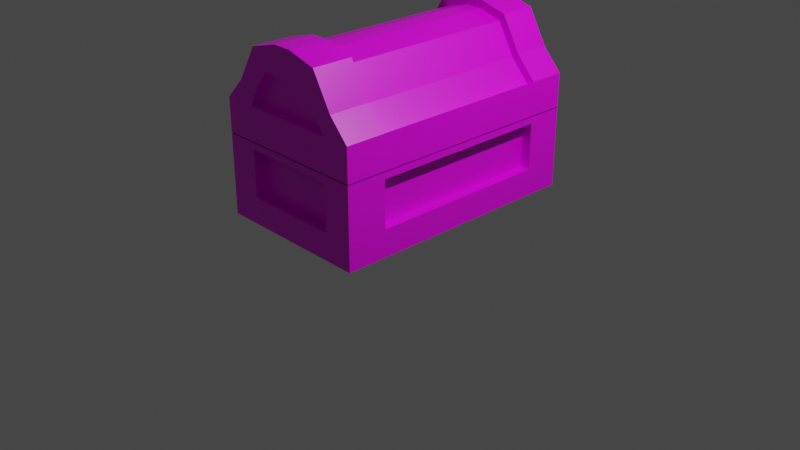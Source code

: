 # Source: Cofre.blend  (saved by Blender 3.0.42; exported with 4.5.12 LTS)
import bpy
from mathutils import Matrix  # noqa: F401  (used for matrix-valued properties, if any)

bpy.ops.wm.read_factory_settings(use_empty=True)
scene = bpy.context.scene
scene.name = 'Scene'

# ---- collections
col_collection = bpy.data.collections.new('Collection'); scene.collection.children.link(col_collection)

# ---- images (referenced by path relative to the original .blend; pixels are not part of the script)
import os
ASSET_DIR = os.environ.get("B2B_ASSET_DIR", "")  # directory of the original .blend (textures are referenced by path, not embedded)
HERE = os.path.dirname(os.path.abspath(__file__))  # packed textures are extracted next to this script under _unpacked/

def load_image(name, relpath, width, height, colorspace="sRGB"):
    """Load a texture the original file referenced (path relative to the .blend, or extracted next to this script)."""
    p = next((c for c in (os.path.join(HERE, relpath), os.path.join(ASSET_DIR, relpath)) if relpath and os.path.exists(c)), "")
    if p:
        img = bpy.data.images.load(p, check_existing=True)
        img.name = name
    else:  # same state as the original file: an image datablock whose file is absent (Cycles renders it pink)
        img = bpy.data.images.new(name, width, height)
        img.source = "FILE"
        img.filepath = "//" + (relpath or name)
    img.colorspace_settings.name = colorspace
    return img
img_88hjblzm_png = load_image('88hjBLZm.png', '88hjBLZm.png', 1024, 1024, 'sRGB')

# ---- materials (node trees are filled in below, after node groups)
mat_material = bpy.data.materials.new('Material')
mat_material.alpha_threshold = 0.0
mat_material.use_transparent_shadow = False
mat_material.line_color = (0.0, 0.0, 0.0, 1.0)

# ---- material node trees
mat_material.use_nodes = True; mat_material.node_tree.nodes.clear()
_N = mat_material.node_tree.nodes; _L = mat_material.node_tree.links
n0 = _N.new('ShaderNodeOutputMaterial'); n0.name = 'Material Output'; n0.location = (300, 300)
n1 = _N.new('ShaderNodeBsdfPrincipled'); n1.name = 'Principled BSDF'; n1.location = (10, 300)
n1.distribution = 'GGX'
n1.subsurface_method = 'RANDOM_WALK_SKIN'
n1.inputs[2].default_value = 0.4
n1.inputs[3].default_value = 1.45
n1.inputs[27].default_value = (0.0, 0.0, 0.0, 1.0)
n1.inputs[28].default_value = 1.0
n2 = _N.new('ShaderNodeTexImage'); n2.name = 'Imagen'; n2.location = (-339, 217)
n2.image = img_88hjblzm_png
n2.interpolation = 'Closest'
_L.new(n1.outputs[0], n0.inputs[0])
_L.new(n2.outputs[0], n1.inputs[0])
n0.is_active_output = True

# ---- world
world_world = bpy.data.worlds.new('World'); scene.world = world_world
world_world.use_nodes = True; world_world.node_tree.nodes.clear()
_N = world_world.node_tree.nodes; _L = world_world.node_tree.links
n0 = _N.new('ShaderNodeOutputWorld'); n0.name = 'World Output'; n0.location = (300, 300)
n1 = _N.new('ShaderNodeBackground'); n1.name = 'Background'; n1.location = (10, 300)
n1.inputs[0].default_value = (0.05088, 0.05088, 0.05088, 1.0)
_L.new(n1.outputs[0], n0.inputs[0])
n0.is_active_output = True
world_world.color = (0.05088, 0.05088, 0.05088)
world_world.use_sun_shadow = False
world_world.sun_shadow_jitter_overblur = 0.0

# ---- cameras
cam_camera = bpy.data.cameras.new('Camera')
cam_camera.clip_end = 100.0
cam_camera.ortho_scale = 7.314

# ---- lights
light_light = bpy.data.lights.new('Light', 'POINT')
light_light.transmission_factor = 0.0
light_light.energy = 1000.0
light_light.shadow_soft_size = 0.1
light_light.shadow_maximum_resolution = 0.006
light_light.use_absolute_resolution = True

# ---- meshes
me_cube = bpy.data.meshes.new('Cube')
me_cube.from_pydata([(0.8341, 1.381, 1.0), (0.8341, 1.381, 0.2274), (0.8341, -1.381, 1.0), (0.8341, -1.381, 0.2274), (-0.8341, 1.381, 1.0), (-0.8341, 1.381, 0.2274), (-0.8341, -1.381, 1.0), (-0.8341, -1.381, 0.2274), (-0.8341, 0.9921, 0.2274), (0.8341, 0.9921, 1.0), (-0.8341, 0.9921, 1.0), (0.8341, 0.9921, 0.2274), (-0.8341, -0.9543, 0.2274), (0.8341, -0.9543, 1.0), (-0.8341, -0.9543, 1.0), (0.8341, -0.9543, 0.2274), (0.5247, 1.381, 0.2274), (0.5247, -1.381, 1.0), (0.5247, -1.381, 0.2274), (0.5247, 1.381, 1.0), (0.5247, 0.9921, 0.2274), (0.5247, 0.9921, 1.0), (0.5247, -0.9543, 0.2274), (0.5247, -0.9543, 1.0), (-0.4944, 1.381, 0.2274), (-0.4944, -1.381, 1.0), (-0.4944, 0.9921, 0.2274), (-0.4944, -0.9543, 0.2274), (-0.4944, -1.381, 0.2274), (-0.4944, 1.381, 1.0), (-0.4944, 0.9921, 1.0), (-0.4944, -0.9543, 1.0), (0.8341, 1.381, 1.0), (0.8341, -1.381, 1.0), (-0.8341, 1.381, 1.0), (-0.8341, -1.381, 1.0), (0.8341, 0.9921, 1.0), (-0.8341, 0.9921, 1.0), (0.8341, -0.9543, 1.0), (-0.8341, -0.9543, 1.0), (0.5247, -1.381, 1.0), (0.5247, 1.381, 1.0), (0.5247, 0.9921, 1.0), (0.5247, -0.9543, 1.0), (-0.4944, -1.381, 1.0), (-0.4944, 1.381, 1.0), (-0.4944, 0.9921, 1.0), (-0.4944, -0.9543, 1.0), (-0.4944, -1.381, 1.429), (-0.8341, -1.381, 1.429), (0.8341, -0.9543, 1.429), (0.8341, -1.381, 1.429), (-0.8341, 0.9921, 1.429), (-0.8341, 1.381, 1.429), (0.5247, 1.381, 1.429), (0.8341, 1.381, 1.429), (0.8341, 0.9921, 1.429), (-0.8341, -0.9543, 1.429), (0.5247, -1.381, 1.429), (-0.4944, 1.381, 1.429), (-0.3692, -1.381, 1.652), (-0.6241, -1.381, 1.652), (0.6279, -0.9543, 1.652), (0.6279, -1.381, 1.652), (-0.6241, 0.9921, 1.652), (-0.6241, 1.381, 1.652), (0.3957, 1.381, 1.652), (0.6279, 1.381, 1.652), (0.6279, 0.9921, 1.652), (-0.6241, -0.9543, 1.652), (0.3957, -1.381, 1.652), (-0.3692, 1.381, 1.652), (-0.2431, -1.381, 1.804), (-0.4128, -1.381, 2.01), (0.4204, -0.9543, 2.01), (0.4204, -1.381, 2.01), (-0.4128, 0.9921, 2.01), (-0.4128, 1.381, 2.01), (0.2658, 1.381, 1.84), (0.4204, 1.381, 2.01), (0.4204, 0.9921, 2.01), (-0.4128, -0.9543, 2.01), (0.2658, -1.381, 1.804), (-0.2431, 1.381, 1.84), (-0.05347, -1.381, 2.096), (-0.09477, -1.381, 2.096), (0.1081, -0.9543, 2.096), (0.1081, -1.381, 2.096), (-0.09477, 0.9921, 2.096), (-0.09477, 1.381, 2.096), (0.07044, 1.381, 2.096), (0.1081, 1.381, 2.096), (0.1081, 0.9921, 2.096), (-0.09477, -0.9543, 2.096), (-0.4944, -1.292, 1.429), (-0.3692, -1.292, 1.652), (0.07044, -1.381, 2.096), (-0.05347, 1.381, 2.096), (-0.7553, 0.9921, 1.388), (-0.7553, -0.9543, 1.388), (0.8341, 1.381, 0.51), (-0.8341, -1.381, 0.51), (0.8341, -1.381, 0.51), (-0.8341, 1.381, 0.51), (0.8341, 0.9921, 0.51), (-0.8341, 0.9921, 0.51), (-0.8341, -0.9543, 0.51), (0.8341, -0.9543, 0.51), (0.5247, 1.381, 0.51), (0.5247, -1.381, 0.51), (-0.4944, 1.381, 0.51), (-0.4944, -1.381, 0.51), (-0.7256, -0.9543, 1.0), (-0.7256, 0.9921, 1.0), (0.7256, 0.9921, 1.0), (0.7256, -0.9543, 1.0), (-0.4944, 1.272, 1.0), (0.5247, 1.272, 1.0), (0.5247, 0.9921, 0.3359), (0.5247, -0.9543, 0.3359), (0.5247, -1.272, 1.0), (-0.4944, -1.272, 1.0), (-0.4944, 0.9921, 0.3359), (-0.4944, -0.9543, 0.3359), (0.7256, 0.9921, 0.51), (-0.7256, 0.9921, 0.51), (-0.7256, -0.9543, 0.51), (0.7256, -0.9543, 0.51), (0.5247, 1.272, 0.51), (0.5247, -1.272, 0.51), (-0.4944, 1.272, 0.51), (-0.4944, -1.272, 0.51), (0.755, 0.9921, 1.389), (0.755, -0.9543, 1.389), (0.3957, -1.292, 1.652), (0.5247, -1.292, 1.429), (-0.4944, 1.292, 1.429), (0.5247, 1.292, 1.429), (-0.5465, 0.9921, 1.609), (-0.5465, -0.9543, 1.609), (0.3957, 1.292, 1.652), (-0.3692, 1.292, 1.652), (0.55, -0.9543, 1.61), (0.55, 0.9921, 1.61), (-0.2431, 1.292, 1.84), (0.3619, -0.9543, 1.934), (0.3619, 0.9921, 1.934), (-0.2431, -1.292, 1.804), (0.2658, -1.292, 1.804), (0.2658, 1.292, 1.84), (-0.3548, 0.9921, 1.934), (-0.3548, -0.9543, 1.934), (-0.0829, 0.9921, 2.008), (-0.0829, -0.9543, 2.008), (0.09599, -0.9543, 2.008), (0.09599, 0.9921, 2.008), (0.3957, -1.292, 1.652), (0.5247, -1.292, 1.429), (0.755, 0.9921, 1.389), (0.755, -0.9543, 1.389), (-0.3692, -1.292, 1.652), (-0.4944, -1.292, 1.429), (-0.7553, -0.9543, 1.388), (-0.7553, 0.9921, 1.388), (-0.4944, 1.292, 1.429), (-0.3692, 1.292, 1.652), (0.3957, 1.292, 1.652), (0.5247, 1.292, 1.429), (-0.5465, -0.9543, 1.609), (-0.5465, 0.9921, 1.609), (0.55, -0.9543, 1.61), (0.55, 0.9921, 1.61), (-0.2431, 1.292, 1.84), (0.3619, -0.9543, 1.934), (0.3619, 0.9921, 1.934), (-0.2431, -1.292, 1.804), (0.2658, -1.292, 1.804), (0.2658, 1.292, 1.84), (-0.3548, 0.9921, 1.934), (-0.3548, -0.9543, 1.934), (-0.0829, 0.9921, 2.008), (-0.0829, -0.9543, 2.008), (0.09599, -0.9543, 2.008), (0.09599, 0.9921, 2.008), (0.8341, 1.381, 1.077), (0.8341, 0.9921, 1.077), (-0.4944, 1.381, 1.077), (0.5247, 1.381, 1.077), (-0.8341, 1.381, 1.077), (0.8341, -0.9543, 1.077), (0.8341, -1.381, 1.077), (-0.8341, -1.381, 1.077), (-0.8341, -0.9543, 1.077), (-0.8341, 0.9921, 1.077), (0.5247, -1.381, 1.077), (-0.4944, -1.381, 1.077), (-0.8341, 0.9921, 0.6744), (0.8341, 0.9921, 1.069), (-0.8341, 0.9921, 0.8377), (0.5247, 1.381, 1.069), (0.8341, 0.9921, 0.6744), (0.8341, -1.381, 1.069), (0.8341, 0.9921, 0.8377), (-0.8341, -0.9543, 1.069), (-0.8341, 1.381, 0.6744), (-0.8341, 0.9921, 1.069), (-0.8341, 1.381, 0.8377), (0.5247, -1.381, 1.069), (0.8341, -1.381, 0.6744), (-0.4944, -1.381, 1.069), (0.8341, 1.381, 1.069), (0.8341, -1.381, 0.8377), (-0.4944, 1.381, 1.069), (0.8341, 1.381, 0.6744), (-0.8341, 1.381, 1.069), (0.8341, 1.381, 0.8377), (0.8341, -0.9543, 1.069), (-0.8341, -1.381, 0.8377), (-0.8341, -1.381, 1.069), (-0.8341, -1.381, 0.6744), (-0.8341, -0.9543, 0.8377), (-0.8341, -0.9543, 0.6744), (0.8341, -0.9543, 0.8377), (0.8341, -0.9543, 0.6744), (0.5247, 1.381, 0.8377), (0.5247, 1.381, 0.6744), (0.5247, -1.381, 0.8377), (0.5247, -1.381, 0.6744), (-0.4944, 1.381, 0.8377), (-0.4944, 1.381, 0.6744), (-0.4944, -1.381, 0.8377), (-0.4944, -1.381, 0.6744), (0.7256, 0.9921, 0.8377), (0.7256, 0.9921, 0.6744), (-0.7256, 0.9921, 0.8377), (-0.7256, 0.9921, 0.6744), (-0.7256, -0.9543, 0.8377), (-0.7256, -0.9543, 0.6744), (0.7256, -0.9543, 0.8377), (0.7256, -0.9543, 0.6744), (0.5247, 1.272, 0.8377), (0.5247, 1.272, 0.6744), (0.5247, -1.272, 0.8377), (0.5247, -1.272, 0.6744), (-0.4944, 1.272, 0.8377), (-0.4944, 1.272, 0.6744), (-0.4944, -1.272, 0.8377), (-0.4944, -1.272, 0.6744), (-0.1547, -1.381, 0.2274), (0.185, -1.381, 0.2274), (-0.1547, 1.381, 1.0), (0.185, 1.381, 1.0), (-0.1547, 0.9921, 1.0), (0.185, 0.9921, 1.0), (-0.1547, -0.9543, 1.0), (0.185, -0.9543, 1.0), (0.185, 1.381, 0.2274), (-0.1547, 1.381, 0.2274), (0.185, -1.381, 1.0), (-0.1547, -1.381, 1.0), (0.185, 0.9921, 0.2274), (-0.1547, 0.9921, 0.2274), (0.185, -0.9543, 0.2274), (-0.1547, -0.9543, 0.2274), (0.185, -1.381, 0.51), (-0.1547, -1.381, 0.51), (-0.1547, 1.381, 0.51), (0.185, 1.381, 0.51), (-0.1547, 1.272, 1.0), (0.185, 1.272, 1.0), (0.185, -1.272, 1.0), (-0.1547, -1.272, 1.0), (0.185, 0.9921, 0.3359), (-0.1547, 0.9921, 0.3359), (0.185, -0.9543, 0.3359), (-0.1547, -0.9543, 0.3359), (0.185, -1.272, 0.51), (-0.1547, -1.272, 0.51), (-0.1547, 1.272, 0.51), (0.185, 1.272, 0.51), (0.185, -1.272, 0.6744), (-0.1547, -1.272, 0.6744), (0.185, -1.272, 0.8377), (-0.1547, -1.272, 0.8377), (-0.1547, 1.272, 0.6744), (0.185, 1.272, 0.6744), (-0.1547, 1.272, 0.8377), (0.185, 1.272, 0.8377)], [], [(31, 14, 6, 25), (230, 25, 6, 217), (198, 10, 4, 206), (22, 15, 3, 18), (222, 13, 2, 211), (224, 19, 0, 215), (215, 0, 9, 202), (16, 1, 11, 20), (196, 105, 125, 235), (29, 4, 10, 30), (217, 6, 14, 220), (264, 109, 129, 276), (20, 11, 15, 22), (30, 10, 14, 31), (9, 21, 23, 13), (202, 9, 114, 232), (0, 19, 21, 9), (256, 16, 20, 260), (27, 26, 122, 123), (262, 22, 18, 249), (211, 2, 17, 226), (13, 23, 17, 2), (12, 27, 28, 7), (206, 4, 29, 228), (5, 24, 26, 8), (8, 26, 27, 12), (252, 30, 31, 254), (250, 29, 30, 252), (231, 111, 131, 247), (254, 31, 25, 259), (47, 44, 35, 39), (45, 46, 37, 34), (46, 47, 39, 37), (36, 38, 43, 42), (32, 36, 42, 41), (38, 33, 40, 43), (42, 43, 47, 46), (41, 42, 46, 45), (43, 40, 44, 47), (55, 54, 66, 67), (53, 52, 64, 65), (69, 81, 151, 139), (57, 49, 61, 69), (51, 50, 62, 63), (59, 53, 65, 71), (52, 57, 99, 98), (56, 55, 67, 68), (88, 76, 150, 152), (185, 184, 55, 56), (187, 186, 59, 54), (186, 188, 53, 59), (190, 189, 50, 51), (192, 191, 49, 57), (193, 192, 57, 52), (188, 193, 52, 53), (184, 187, 54, 55), (194, 190, 51, 58), (195, 194, 58, 48), (191, 195, 48, 49), (189, 185, 56, 50), (74, 62, 142, 145), (68, 67, 79, 80), (76, 64, 138, 150), (61, 60, 72, 73), (83, 78, 149, 144), (70, 63, 75, 82), (67, 66, 78, 79), (65, 64, 76, 77), (48, 58, 135, 94), (58, 51, 63, 70), (80, 92, 155, 146), (49, 48, 60, 61), (79, 78, 90, 91), (77, 76, 88, 89), (78, 66, 140, 149), (81, 73, 85, 93), (75, 74, 86, 87), (83, 77, 89, 97), (78, 83, 97, 90), (80, 79, 91, 92), (71, 83, 144, 141), (71, 65, 77, 83), (63, 62, 74, 75), (69, 61, 73, 81), (146, 155, 183, 174), (86, 93, 85, 84, 96, 87), (90, 97, 89, 88, 92, 91), (140, 137, 167, 166), (143, 146, 174, 171), (86, 74, 145, 154), (154, 145, 173, 182), (136, 141, 165, 164), (148, 147, 175, 176), (82, 75, 87, 96), (72, 82, 96, 84), (73, 72, 84, 85), (248, 265, 111, 28), (5, 103, 110, 24), (3, 102, 109, 18), (256, 267, 108, 16), (11, 104, 107, 15), (7, 101, 106, 12), (12, 106, 105, 8), (1, 100, 104, 11), (16, 108, 100, 1), (15, 107, 102, 3), (8, 105, 103, 5), (28, 111, 101, 7), (236, 112, 113, 234), (232, 114, 115, 238), (272, 118, 119, 274), (287, 269, 117, 240), (283, 271, 121, 246), (220, 14, 112, 236), (9, 13, 115, 114), (223, 107, 127, 239), (14, 10, 113, 112), (266, 110, 130, 278), (20, 22, 119, 118), (225, 108, 128, 241), (259, 25, 121, 271), (107, 104, 124, 127), (226, 17, 120, 242), (251, 19, 117, 269), (260, 20, 118, 272), (228, 29, 116, 244), (263, 27, 123, 275), (105, 106, 126, 125), (98, 99, 162, 163), (145, 142, 170, 173), (151, 153, 181, 179), (95, 94, 161, 160), (152, 150, 178, 180), (66, 54, 137, 140), (81, 93, 153, 151), (60, 48, 94, 95), (59, 71, 141, 136), (50, 56, 132, 133), (68, 80, 146, 143), (62, 50, 133, 142), (58, 70, 134, 135), (92, 88, 152, 155), (56, 68, 143, 132), (72, 60, 95, 147), (82, 72, 147, 148), (93, 86, 154, 153), (70, 82, 148, 134), (54, 59, 136, 137), (64, 52, 98, 138), (57, 69, 139, 99), (163, 162, 168, 169), (159, 158, 171, 170), (167, 164, 165, 166), (169, 168, 179, 178), (160, 156, 176, 175), (170, 171, 174, 173), (166, 165, 172, 177), (161, 157, 156, 160), (178, 179, 181, 180), (173, 174, 183, 182), (183, 180, 181, 182), (147, 95, 160, 175), (94, 135, 157, 161), (134, 148, 176, 156), (155, 152, 180, 183), (149, 140, 166, 177), (153, 154, 182, 181), (135, 134, 156, 157), (150, 138, 169, 178), (139, 151, 179, 168), (99, 139, 168, 162), (142, 133, 159, 170), (132, 143, 171, 158), (138, 98, 163, 169), (133, 132, 158, 159), (137, 136, 164, 167), (144, 149, 177, 172), (141, 144, 172, 165), (102, 208, 227, 109), (109, 227, 243, 129), (19, 224, 240, 117), (124, 233, 239, 127), (25, 230, 246, 121), (13, 222, 238, 115), (277, 281, 247, 131), (221, 220, 236, 237), (285, 287, 240, 241), (110, 229, 245, 130), (237, 236, 234, 235), (204, 206, 228, 229), (36, 32, 210, 197), (103, 204, 229, 110), (41, 45, 212, 199), (126, 237, 235, 125), (45, 34, 214, 212), (229, 228, 244, 245), (33, 38, 216, 201), (279, 285, 241, 128), (39, 35, 218, 203), (106, 221, 237, 126), (37, 39, 203, 205), (281, 283, 246, 247), (34, 37, 205, 214), (222, 223, 239, 238), (32, 41, 199, 210), (230, 231, 247, 246), (40, 33, 201, 207), (233, 232, 238, 239), (44, 40, 207, 209), (224, 225, 241, 240), (35, 44, 209, 218), (227, 226, 242, 243), (38, 36, 197, 216), (208, 211, 226, 227), (104, 200, 233, 124), (200, 202, 232, 233), (101, 219, 221, 106), (219, 217, 220, 221), (10, 198, 234, 113), (198, 196, 235, 234), (100, 213, 200, 104), (213, 215, 202, 200), (108, 225, 213, 100), (225, 224, 215, 213), (107, 223, 208, 102), (223, 222, 211, 208), (105, 196, 204, 103), (196, 198, 206, 204), (111, 231, 219, 101), (231, 230, 217, 219), (243, 242, 282, 280), (280, 282, 283, 281), (130, 245, 284, 278), (278, 284, 285, 279), (245, 244, 286, 284), (284, 286, 287, 285), (129, 243, 280, 276), (276, 280, 281, 277), (22, 262, 274, 119), (262, 263, 275, 274), (26, 261, 273, 122), (261, 260, 272, 273), (29, 250, 268, 116), (250, 251, 269, 268), (17, 258, 270, 120), (258, 259, 271, 270), (108, 267, 279, 128), (267, 266, 278, 279), (242, 120, 270, 282), (282, 270, 271, 283), (244, 116, 268, 286), (286, 268, 269, 287), (122, 273, 275, 123), (273, 272, 274, 275), (24, 110, 266, 257), (257, 266, 267, 256), (18, 109, 264, 249), (249, 264, 265, 248), (23, 255, 258, 17), (255, 254, 259, 258), (19, 251, 253, 21), (251, 250, 252, 253), (21, 253, 255, 23), (253, 252, 254, 255), (27, 263, 248, 28), (263, 262, 249, 248), (24, 257, 261, 26), (257, 256, 260, 261), (111, 265, 277, 131), (265, 264, 276, 277)])
_uv = me_cube.uv_layers.new(name='UVMap')
_uv.uv.foreach_set('vector', [0.4235, 0.664, 0.4216, 0.664, 0.4216, 0.6626, 0.4235, 0.6626, 0.2901, 0.9161, 0.2881, 0.9161, 0.2881, 0.9142, 0.2901, 0.9142, 0.2861, 0.9472, 0.2842, 0.9472, 0.2842, 0.9459, 0.2861, 0.9459, 0.2991, 0.9249, 0.2974, 0.9249, 0.2974, 0.9235, 0.2991, 0.9235, 0.2901, 0.9249, 0.2881, 0.9249, 0.2881, 0.9235, 0.2901, 0.9235, 0.9299, 0.0584, 0.9279, 0.0584, 0.9279, 0.05668, 0.9299, 0.05668, 0.2901, 0.9327, 0.2881, 0.9327, 0.2881, 0.9314, 0.2901, 0.9314, 0.2991, 0.9327, 0.2974, 0.9327, 0.2974, 0.9314, 0.2991, 0.9314, 0.292, 0.9433, 0.294, 0.9433, 0.294, 0.9433, 0.292, 0.9433, 0.4235, 0.6719, 0.4216, 0.6719, 0.4216, 0.6706, 0.4235, 0.6706, 0.2783, 0.9083, 0.2764, 0.9083, 0.2842, 0.9537, 0.2861, 0.9537, 0.294, 0.9199, 0.294, 0.9217, 0.294, 0.9217, 0.294, 0.9199, 0.2991, 0.9314, 0.2974, 0.9314, 0.2974, 0.9249, 0.2991, 0.9249, 0.4235, 0.6706, 0.4216, 0.6706, 0.4216, 0.664, 0.4235, 0.664, 0.4308, 0.6706, 0.4291, 0.6706, 0.4291, 0.664, 0.4308, 0.664, 0.2901, 0.9314, 0.2881, 0.9314, 0.2881, 0.9314, 0.2901, 0.9314, 0.4308, 0.6719, 0.4291, 0.6719, 0.4291, 0.6706, 0.4308, 0.6706, 0.301, 0.9327, 0.2991, 0.9327, 0.2991, 0.9314, 0.301, 0.9314, 0.3047, 0.9249, 0.3047, 0.9314, 0.3047, 0.9314, 0.3047, 0.9249, 0.301, 0.9249, 0.2991, 0.9249, 0.2991, 0.9235, 0.301, 0.9235, 0.2901, 0.9235, 0.2881, 0.9235, 0.2881, 0.9217, 0.2901, 0.9217, 0.4308, 0.664, 0.4291, 0.664, 0.4291, 0.6626, 0.4308, 0.6626, 0.3066, 0.9249, 0.3047, 0.9249, 0.3047, 0.9235, 0.3066, 0.9235, 0.926, 0.06984, 0.924, 0.06984, 0.924, 0.06796, 0.926, 0.06796, 0.3066, 0.9327, 0.3047, 0.9327, 0.3047, 0.9314, 0.3066, 0.9314, 0.3066, 0.9314, 0.3047, 0.9314, 0.3047, 0.9249, 0.3066, 0.9249, 0.4253, 0.6706, 0.4235, 0.6706, 0.4235, 0.664, 0.4253, 0.664, 0.4253, 0.6719, 0.4235, 0.6719, 0.4235, 0.6706, 0.4253, 0.6706, 0.292, 0.9161, 0.294, 0.9161, 0.294, 0.9161, 0.292, 0.9161, 0.2826, 0.9249, 0.2807, 0.9249, 0.2807, 0.9235, 0.2826, 0.9235, 0.4235, 0.664, 0.4235, 0.6626, 0.4216, 0.6626, 0.4216, 0.664, 0.4235, 0.6719, 0.4235, 0.6706, 0.4216, 0.6706, 0.4216, 0.6719, 0.2807, 0.9314, 0.2807, 0.9249, 0.2789, 0.9249, 0.2789, 0.9314, 0.4308, 0.6706, 0.4308, 0.664, 0.4291, 0.664, 0.4291, 0.6706, 0.4308, 0.6719, 0.4308, 0.6706, 0.4291, 0.6706, 0.4291, 0.6719, 0.2881, 0.9249, 0.2881, 0.9235, 0.2864, 0.9235, 0.2864, 0.9249, 0.4291, 0.6706, 0.4291, 0.664, 0.4235, 0.664, 0.4235, 0.6706, 0.4291, 0.6719, 0.4291, 0.6706, 0.4235, 0.6706, 0.4235, 0.6719, 0.4291, 0.664, 0.4291, 0.6626, 0.4235, 0.6626, 0.4235, 0.664, 0.9279, 0.05668, 0.9262, 0.05668, 0.9262, 0.05668, 0.9279, 0.05668, 0.9148, 0.06059, 0.9148, 0.05928, 0.9148, 0.05928, 0.9148, 0.06059, 0.3143, 0.2988, 0.3143, 0.2988, 0.3143, 0.2988, 0.3143, 0.2988, 0.9148, 0.05276, 0.9148, 0.05133, 0.9148, 0.05133, 0.9148, 0.05276, 0.9279, 0.04742, 0.9279, 0.04885, 0.9279, 0.04885, 0.9279, 0.04742, 0.9166, 0.06059, 0.9148, 0.06059, 0.9148, 0.06059, 0.9166, 0.06059, 0.9148, 0.05928, 0.9148, 0.05276, 0.9148, 0.05276, 0.9148, 0.05928, 0.9279, 0.05538, 0.9279, 0.05668, 0.9279, 0.05668, 0.9279, 0.05538, 0.2789, 0.9314, 0.2789, 0.9314, 0.2789, 0.9314, 0.2789, 0.9314, 0.2881, 0.9314, 0.2881, 0.9327, 0.2881, 0.9327, 0.2881, 0.9314, 0.9223, 0.06059, 0.9166, 0.06059, 0.9166, 0.06059, 0.9223, 0.06059, 0.9166, 0.06059, 0.9148, 0.06059, 0.9148, 0.06059, 0.9166, 0.06059, 0.2881, 0.9235, 0.2881, 0.9249, 0.2881, 0.9249, 0.2881, 0.9235, 0.2749, 0.9288, 0.2749, 0.9274, 0.2749, 0.9274, 0.2749, 0.9288, 0.2749, 0.9353, 0.2749, 0.9288, 0.2749, 0.9288, 0.2749, 0.9353, 0.2749, 0.9366, 0.2749, 0.9353, 0.2749, 0.9353, 0.2749, 0.9366, 0.9279, 0.05668, 0.9262, 0.05668, 0.9262, 0.05668, 0.9279, 0.05668, 0.2864, 0.9235, 0.2881, 0.9235, 0.2881, 0.9235, 0.2864, 0.9235, 0.2807, 0.9235, 0.2864, 0.9235, 0.2864, 0.9235, 0.2807, 0.9235, 0.2789, 0.9235, 0.2807, 0.9235, 0.2807, 0.9235, 0.2789, 0.9235, 0.2881, 0.9249, 0.2881, 0.9314, 0.2881, 0.9314, 0.2881, 0.9249, 0.3236, 0.2988, 0.3236, 0.2988, 0.3236, 0.2988, 0.3236, 0.2988, 0.3275, 0.3015, 0.3275, 0.3028, 0.3275, 0.3028, 0.3275, 0.3015, 0.3182, 0.3015, 0.3182, 0.3015, 0.3182, 0.3015, 0.3182, 0.3015, 0.3182, 0.2935, 0.3201, 0.2935, 0.3201, 0.2935, 0.3182, 0.2935, 0.2807, 0.9327, 0.2864, 0.9327, 0.2864, 0.9327, 0.2807, 0.9327, 0.3258, 0.2935, 0.3275, 0.2935, 0.3275, 0.2935, 0.3258, 0.2935, 0.3275, 0.3028, 0.3258, 0.3028, 0.3258, 0.3028, 0.3275, 0.3028, 0.3143, 0.3067, 0.3143, 0.3054, 0.3143, 0.3054, 0.3143, 0.3067, 0.2807, 0.9235, 0.2864, 0.9235, 0.2864, 0.9235, 0.2807, 0.9235, 0.2864, 0.9235, 0.2881, 0.9235, 0.2881, 0.9235, 0.2864, 0.9235, 0.2881, 0.9314, 0.2881, 0.9314, 0.2881, 0.9314, 0.2881, 0.9314, 0.2789, 0.9235, 0.2807, 0.9235, 0.2807, 0.9235, 0.2789, 0.9235, 0.9279, 0.05668, 0.9262, 0.05668, 0.9262, 0.05668, 0.9279, 0.05668, 0.9148, 0.06059, 0.9148, 0.05928, 0.9148, 0.05928, 0.9148, 0.06059, 0.3258, 0.3028, 0.3258, 0.3028, 0.3258, 0.3028, 0.3258, 0.3028, 0.9148, 0.05276, 0.9148, 0.05133, 0.9148, 0.05133, 0.9148, 0.05276, 0.924, 0.05133, 0.924, 0.05276, 0.924, 0.05276, 0.924, 0.05133, 0.9205, 0.05668, 0.9187, 0.05668, 0.9187, 0.05668, 0.9205, 0.05668, 0.5915, 0.6719, 0.5859, 0.6719, 0.5859, 0.6719, 0.5915, 0.6719, 0.924, 0.05928, 0.924, 0.06059, 0.924, 0.06059, 0.924, 0.05928, 0.3201, 0.3028, 0.3201, 0.3028, 0.3201, 0.3028, 0.3201, 0.3028, 0.3162, 0.3067, 0.3143, 0.3067, 0.3143, 0.3067, 0.3162, 0.3067, 0.3275, 0.2935, 0.3275, 0.2949, 0.3275, 0.2949, 0.3275, 0.2935, 0.3143, 0.2988, 0.3143, 0.2974, 0.3143, 0.2974, 0.3143, 0.2988, 0.4308, 0.6706, 0.4308, 0.6706, 0.4308, 0.6706, 0.4308, 0.6706, 0.924, 0.05276, 0.9148, 0.05276, 0.9148, 0.05133, 0.9166, 0.05133, 0.9223, 0.05133, 0.924, 0.05133, 0.9223, 0.06059, 0.9166, 0.06059, 0.9148, 0.06059, 0.9148, 0.05928, 0.924, 0.05928, 0.924, 0.06059, 0.4291, 0.6719, 0.4291, 0.6719, 0.4291, 0.6719, 0.4291, 0.6719, 0.4308, 0.6706, 0.4308, 0.6706, 0.4308, 0.6706, 0.4308, 0.6706, 0.924, 0.05276, 0.924, 0.05276, 0.924, 0.05276, 0.924, 0.05276, 0.4308, 0.664, 0.4308, 0.664, 0.4308, 0.664, 0.4308, 0.664, 0.4235, 0.6719, 0.4235, 0.6719, 0.4235, 0.6719, 0.4235, 0.6719, 0.4291, 0.6626, 0.4235, 0.6626, 0.4235, 0.6626, 0.4291, 0.6626, 0.2864, 0.9235, 0.2881, 0.9235, 0.2881, 0.9235, 0.2864, 0.9235, 0.2807, 0.9235, 0.2864, 0.9235, 0.2864, 0.9235, 0.2807, 0.9235, 0.2789, 0.9235, 0.2807, 0.9235, 0.2807, 0.9235, 0.2789, 0.9235, 0.2974, 0.918, 0.294, 0.918, 0.294, 0.9161, 0.2974, 0.9161, 0.9333, 0.06984, 0.9299, 0.06984, 0.9299, 0.06796, 0.9333, 0.06796, 0.2974, 0.9235, 0.294, 0.9235, 0.294, 0.9217, 0.2974, 0.9217, 0.9333, 0.06419, 0.9299, 0.06419, 0.9299, 0.0623, 0.9333, 0.0623, 0.2974, 0.9314, 0.294, 0.9314, 0.294, 0.9249, 0.2974, 0.9249, 0.2856, 0.9083, 0.2823, 0.9083, 0.2901, 0.9537, 0.2935, 0.9537, 0.2935, 0.9537, 0.2901, 0.9537, 0.2901, 0.9472, 0.2935, 0.9472, 0.2974, 0.9327, 0.294, 0.9327, 0.294, 0.9314, 0.2974, 0.9314, 0.9372, 0.0584, 0.9338, 0.0584, 0.9338, 0.05668, 0.9372, 0.05668, 0.2974, 0.9249, 0.294, 0.9249, 0.294, 0.9235, 0.2974, 0.9235, 0.2935, 0.9472, 0.2901, 0.9472, 0.2901, 0.9459, 0.2935, 0.9459, 0.2974, 0.9161, 0.294, 0.9161, 0.294, 0.9142, 0.2974, 0.9142, 0.686, 0.4597, 0.684, 0.4597, 0.684, 0.4532, 0.686, 0.4532, 0.6899, 0.4374, 0.6879, 0.4374, 0.6879, 0.4309, 0.6899, 0.4309, 0.7008, 0.4374, 0.6989, 0.4374, 0.6989, 0.4309, 0.7008, 0.4309, 0.686, 0.4462, 0.684, 0.4462, 0.684, 0.4443, 0.686, 0.4443, 0.6899, 0.4239, 0.6879, 0.4239, 0.6879, 0.4221, 0.6899, 0.4221, 0.2861, 0.9537, 0.2842, 0.9537, 0.2842, 0.9537, 0.2861, 0.9537, 0.2881, 0.9314, 0.2881, 0.9249, 0.2881, 0.9249, 0.2881, 0.9314, 0.292, 0.9249, 0.294, 0.9249, 0.294, 0.9249, 0.292, 0.9249, 0.4177, 0.668, 0.4177, 0.6745, 0.4177, 0.6745, 0.4177, 0.668, 0.9299, 0.06607, 0.9299, 0.06796, 0.9299, 0.06796, 0.9299, 0.06607, 0.2991, 0.9314, 0.2991, 0.9249, 0.2991, 0.9249, 0.2991, 0.9314, 0.9318, 0.0584, 0.9338, 0.0584, 0.9338, 0.0584, 0.9318, 0.0584, 0.4253, 0.6626, 0.4235, 0.6626, 0.4235, 0.6626, 0.4253, 0.6626, 0.294, 0.9249, 0.294, 0.9314, 0.294, 0.9314, 0.294, 0.9249, 0.2901, 0.9217, 0.2881, 0.9217, 0.2881, 0.9217, 0.2901, 0.9217, 0.4272, 0.6719, 0.4291, 0.6719, 0.4291, 0.6719, 0.4272, 0.6719, 0.301, 0.9314, 0.2991, 0.9314, 0.2991, 0.9314, 0.301, 0.9314, 0.9299, 0.06405, 0.9279, 0.06405, 0.9279, 0.06405, 0.9299, 0.06405, 0.3029, 0.9249, 0.3047, 0.9249, 0.3047, 0.9249, 0.3029, 0.9249, 0.295, 0.9324, 0.295, 0.9389, 0.295, 0.9389, 0.295, 0.9324, 0.4216, 0.6706, 0.4216, 0.664, 0.4216, 0.664, 0.4216, 0.6706, 0.4308, 0.664, 0.4308, 0.664, 0.4308, 0.664, 0.4308, 0.664, 0.4216, 0.664, 0.4216, 0.664, 0.4216, 0.664, 0.4216, 0.664, 0.4235, 0.6626, 0.4235, 0.6626, 0.4235, 0.6626, 0.4235, 0.6626, 0.4216, 0.6706, 0.4216, 0.6706, 0.4216, 0.6706, 0.4216, 0.6706, 0.2864, 0.9327, 0.2864, 0.9327, 0.2864, 0.9327, 0.2864, 0.9327, 0.9148, 0.05276, 0.9148, 0.05276, 0.9148, 0.05276, 0.9148, 0.05276, 0.2807, 0.9235, 0.2807, 0.9235, 0.2807, 0.9235, 0.2807, 0.9235, 0.2807, 0.9327, 0.2807, 0.9327, 0.2807, 0.9327, 0.2807, 0.9327, 0.9279, 0.04885, 0.9279, 0.05538, 0.9279, 0.05538, 0.9279, 0.04885, 0.3275, 0.3015, 0.3275, 0.3015, 0.3275, 0.3015, 0.3275, 0.3015, 0.9279, 0.04885, 0.9279, 0.04885, 0.9279, 0.04885, 0.9279, 0.04885, 0.2864, 0.9235, 0.2864, 0.9235, 0.2864, 0.9235, 0.2864, 0.9235, 0.2881, 0.9314, 0.2789, 0.9314, 0.2789, 0.9314, 0.2881, 0.9314, 0.2881, 0.9314, 0.2881, 0.9314, 0.2881, 0.9314, 0.2881, 0.9314, 0.3201, 0.2935, 0.3201, 0.2935, 0.3201, 0.2935, 0.3201, 0.2935, 0.2864, 0.9235, 0.2807, 0.9235, 0.2807, 0.9235, 0.2864, 0.9235, 0.9148, 0.05276, 0.924, 0.05276, 0.924, 0.05276, 0.9148, 0.05276, 0.3258, 0.2935, 0.3258, 0.2935, 0.3258, 0.2935, 0.3258, 0.2935, 0.9223, 0.06059, 0.9166, 0.06059, 0.9166, 0.06059, 0.9223, 0.06059, 0.2789, 0.9314, 0.2789, 0.9314, 0.2789, 0.9314, 0.2789, 0.9314, 0.9148, 0.05276, 0.9148, 0.05276, 0.9148, 0.05276, 0.9148, 0.05276, 0.6748, 0.4413, 0.6748, 0.4348, 0.6748, 0.4348, 0.6748, 0.4413, 0.6879, 0.4309, 0.6879, 0.4374, 0.6879, 0.4374, 0.6879, 0.4309, 0.7118, 0.418, 0.7062, 0.418, 0.7062, 0.418, 0.7118, 0.418, 0.6748, 0.4413, 0.6748, 0.4348, 0.6748, 0.4348, 0.6748, 0.4413, 0.6806, 0.4294, 0.6862, 0.4294, 0.6862, 0.4294, 0.6806, 0.4294, 0.6879, 0.4309, 0.6879, 0.4374, 0.6879, 0.4374, 0.6879, 0.4309, 0.6862, 0.4387, 0.6806, 0.4387, 0.6806, 0.4387, 0.6862, 0.4387, 0.6806, 0.4294, 0.6862, 0.4294, 0.6862, 0.4294, 0.6806, 0.4294, 0.6748, 0.4413, 0.6748, 0.4348, 0.6748, 0.4348, 0.6748, 0.4413, 0.684, 0.4348, 0.684, 0.4413, 0.684, 0.4413, 0.684, 0.4348, 0.684, 0.4413, 0.6748, 0.4413, 0.6748, 0.4348, 0.684, 0.4348, 0.4235, 0.6626, 0.4235, 0.6626, 0.4235, 0.6626, 0.4235, 0.6626, 0.4235, 0.6626, 0.4291, 0.6626, 0.4291, 0.6626, 0.4235, 0.6626, 0.4291, 0.6626, 0.4291, 0.6626, 0.4291, 0.6626, 0.4291, 0.6626, 0.4308, 0.6706, 0.4216, 0.6706, 0.4216, 0.6706, 0.4308, 0.6706, 0.4291, 0.6719, 0.4291, 0.6719, 0.4291, 0.6719, 0.4291, 0.6719, 0.4216, 0.664, 0.4308, 0.664, 0.4308, 0.664, 0.4216, 0.664, 0.4291, 0.6626, 0.4291, 0.6626, 0.4291, 0.6626, 0.4291, 0.6626, 0.4216, 0.6706, 0.4216, 0.6706, 0.4216, 0.6706, 0.4216, 0.6706, 0.4216, 0.664, 0.4216, 0.664, 0.4216, 0.664, 0.4216, 0.664, 0.4216, 0.664, 0.4216, 0.664, 0.4216, 0.664, 0.4216, 0.664, 0.4308, 0.664, 0.4308, 0.664, 0.4308, 0.664, 0.4308, 0.664, 0.4308, 0.6706, 0.4308, 0.6706, 0.4308, 0.6706, 0.4308, 0.6706, 0.4216, 0.6706, 0.4216, 0.6706, 0.4216, 0.6706, 0.4216, 0.6706, 0.4308, 0.664, 0.4308, 0.6706, 0.4308, 0.6706, 0.4308, 0.664, 0.4291, 0.6719, 0.4235, 0.6719, 0.4235, 0.6719, 0.4291, 0.6719, 0.4235, 0.6719, 0.4291, 0.6719, 0.4291, 0.6719, 0.4235, 0.6719, 0.4235, 0.6719, 0.4235, 0.6719, 0.4235, 0.6719, 0.4235, 0.6719, 0.294, 0.9235, 0.292, 0.9235, 0.292, 0.9217, 0.294, 0.9217, 0.294, 0.9217, 0.292, 0.9217, 0.292, 0.9217, 0.294, 0.9217, 0.9279, 0.0584, 0.9299, 0.0584, 0.9299, 0.0584, 0.9279, 0.0584, 0.6938, 0.4374, 0.6918, 0.4374, 0.6918, 0.4309, 0.6938, 0.4309, 0.2881, 0.9161, 0.2901, 0.9161, 0.2901, 0.9161, 0.2881, 0.9161, 0.2881, 0.9249, 0.2901, 0.9249, 0.2901, 0.9249, 0.2881, 0.9249, 0.6938, 0.4239, 0.6918, 0.4239, 0.6918, 0.4221, 0.6938, 0.4221, 0.2881, 0.9537, 0.2861, 0.9537, 0.2861, 0.9537, 0.2881, 0.9537, 0.6879, 0.4462, 0.686, 0.4462, 0.686, 0.4443, 0.6879, 0.4443, 0.9338, 0.06405, 0.9318, 0.06405, 0.9318, 0.06405, 0.9338, 0.06405, 0.6879, 0.4597, 0.686, 0.4597, 0.686, 0.4532, 0.6879, 0.4532, 0.9279, 0.06984, 0.926, 0.06984, 0.926, 0.06796, 0.9279, 0.06796, 0.9279, 0.05538, 0.9279, 0.05668, 0.9279, 0.05668, 0.9279, 0.05538, 0.9299, 0.06984, 0.9279, 0.06984, 0.9279, 0.06796, 0.9299, 0.06796, 0.9223, 0.06059, 0.9166, 0.06059, 0.9166, 0.06059, 0.9223, 0.06059, 0.6899, 0.4597, 0.6879, 0.4597, 0.6879, 0.4532, 0.6899, 0.4532, 0.9166, 0.06059, 0.9148, 0.06059, 0.9148, 0.06059, 0.9166, 0.06059, 0.9318, 0.06405, 0.9299, 0.06405, 0.9299, 0.06405, 0.9318, 0.06405, 0.2881, 0.9235, 0.2881, 0.9249, 0.2881, 0.9249, 0.2881, 0.9235, 0.6899, 0.4462, 0.6879, 0.4462, 0.6879, 0.4443, 0.6899, 0.4443, 0.2749, 0.9288, 0.2749, 0.9274, 0.2749, 0.9274, 0.2749, 0.9288, 0.2901, 0.9537, 0.2881, 0.9537, 0.2881, 0.9537, 0.2901, 0.9537, 0.2749, 0.9353, 0.2749, 0.9288, 0.2749, 0.9288, 0.2749, 0.9353, 0.6918, 0.4239, 0.6899, 0.4239, 0.6899, 0.4221, 0.6918, 0.4221, 0.9148, 0.06059, 0.9148, 0.05928, 0.9148, 0.05928, 0.9148, 0.06059, 0.2901, 0.9249, 0.292, 0.9249, 0.292, 0.9249, 0.2901, 0.9249, 0.9279, 0.05668, 0.9262, 0.05668, 0.9262, 0.05668, 0.9279, 0.05668, 0.2901, 0.9161, 0.292, 0.9161, 0.292, 0.9161, 0.2901, 0.9161, 0.2864, 0.9235, 0.2881, 0.9235, 0.2881, 0.9235, 0.2864, 0.9235, 0.6918, 0.4374, 0.6899, 0.4374, 0.6899, 0.4309, 0.6918, 0.4309, 0.2807, 0.9235, 0.2864, 0.9235, 0.2864, 0.9235, 0.2807, 0.9235, 0.9299, 0.0584, 0.9318, 0.0584, 0.9318, 0.0584, 0.9299, 0.0584, 0.2789, 0.9235, 0.2807, 0.9235, 0.2807, 0.9235, 0.2789, 0.9235, 0.292, 0.9217, 0.2901, 0.9217, 0.2901, 0.9217, 0.292, 0.9217, 0.2881, 0.9249, 0.2881, 0.9314, 0.2881, 0.9314, 0.2881, 0.9249, 0.292, 0.9235, 0.2901, 0.9235, 0.2901, 0.9217, 0.292, 0.9217, 0.294, 0.9314, 0.292, 0.9314, 0.292, 0.9314, 0.294, 0.9314, 0.292, 0.9314, 0.2901, 0.9314, 0.2901, 0.9314, 0.292, 0.9314, 0.2823, 0.9083, 0.2803, 0.9083, 0.2881, 0.9537, 0.2901, 0.9537, 0.2803, 0.9083, 0.2783, 0.9083, 0.2861, 0.9537, 0.2881, 0.9537, 0.2881, 0.9433, 0.2901, 0.9433, 0.2901, 0.9433, 0.2881, 0.9433, 0.2901, 0.9433, 0.292, 0.9433, 0.292, 0.9433, 0.2901, 0.9433, 0.294, 0.9327, 0.292, 0.9327, 0.292, 0.9314, 0.294, 0.9314, 0.292, 0.9327, 0.2901, 0.9327, 0.2901, 0.9314, 0.292, 0.9314, 0.9338, 0.0584, 0.9318, 0.0584, 0.9318, 0.05668, 0.9338, 0.05668, 0.9318, 0.0584, 0.9299, 0.0584, 0.9299, 0.05668, 0.9318, 0.05668, 0.294, 0.9249, 0.292, 0.9249, 0.292, 0.9235, 0.294, 0.9235, 0.292, 0.9249, 0.2901, 0.9249, 0.2901, 0.9235, 0.292, 0.9235, 0.2901, 0.9472, 0.2881, 0.9472, 0.2881, 0.9459, 0.2901, 0.9459, 0.2881, 0.9472, 0.2861, 0.9472, 0.2861, 0.9459, 0.2881, 0.9459, 0.294, 0.9161, 0.292, 0.9161, 0.292, 0.9142, 0.294, 0.9142, 0.292, 0.9161, 0.2901, 0.9161, 0.2901, 0.9142, 0.292, 0.9142, 0.6918, 0.4277, 0.6899, 0.4277, 0.6899, 0.4258, 0.6918, 0.4258, 0.6918, 0.4258, 0.6899, 0.4258, 0.6899, 0.4239, 0.6918, 0.4239, 0.6899, 0.45, 0.6879, 0.45, 0.6879, 0.4481, 0.6899, 0.4481, 0.6899, 0.4481, 0.6879, 0.4481, 0.6879, 0.4462, 0.6899, 0.4462, 0.6879, 0.45, 0.686, 0.45, 0.686, 0.4481, 0.6879, 0.4481, 0.6879, 0.4481, 0.686, 0.4481, 0.686, 0.4462, 0.6879, 0.4462, 0.6938, 0.4277, 0.6918, 0.4277, 0.6918, 0.4258, 0.6938, 0.4258, 0.6938, 0.4258, 0.6918, 0.4258, 0.6918, 0.4239, 0.6938, 0.4239, 0.2991, 0.9249, 0.301, 0.9249, 0.301, 0.9249, 0.2991, 0.9249, 0.301, 0.9249, 0.3029, 0.9249, 0.3029, 0.9249, 0.301, 0.9249, 0.3047, 0.9314, 0.3029, 0.9314, 0.3029, 0.9314, 0.3047, 0.9314, 0.3029, 0.9314, 0.301, 0.9314, 0.301, 0.9314, 0.3029, 0.9314, 0.2807, 0.9327, 0.2826, 0.9327, 0.2826, 0.9327, 0.2807, 0.9327, 0.4253, 0.6719, 0.4272, 0.6719, 0.4272, 0.6719, 0.4253, 0.6719, 0.4291, 0.6626, 0.4272, 0.6626, 0.4272, 0.6626, 0.4291, 0.6626, 0.4272, 0.6626, 0.4253, 0.6626, 0.4253, 0.6626, 0.4272, 0.6626, 0.9299, 0.0623, 0.9299, 0.06419, 0.9299, 0.06419, 0.9299, 0.0623, 0.9299, 0.06419, 0.9299, 0.06607, 0.9299, 0.06607, 0.9299, 0.06419, 0.6899, 0.4277, 0.6879, 0.4277, 0.6879, 0.4258, 0.6899, 0.4258, 0.6899, 0.4258, 0.6879, 0.4258, 0.6879, 0.4239, 0.6899, 0.4239, 0.686, 0.45, 0.684, 0.45, 0.684, 0.4481, 0.686, 0.4481, 0.686, 0.4481, 0.684, 0.4481, 0.684, 0.4462, 0.686, 0.4462, 0.7046, 0.4374, 0.7027, 0.4374, 0.7027, 0.4309, 0.7046, 0.4309, 0.7027, 0.4374, 0.7008, 0.4374, 0.7008, 0.4309, 0.7027, 0.4309, 0.9333, 0.06796, 0.9299, 0.06796, 0.9299, 0.06607, 0.9333, 0.06607, 0.9333, 0.06607, 0.9299, 0.06607, 0.9299, 0.06419, 0.9333, 0.06419, 0.2974, 0.9217, 0.294, 0.9217, 0.294, 0.9199, 0.2974, 0.9199, 0.2974, 0.9199, 0.294, 0.9199, 0.294, 0.918, 0.2974, 0.918, 0.2864, 0.9249, 0.2845, 0.9249, 0.2845, 0.9235, 0.2864, 0.9235, 0.2845, 0.9249, 0.2826, 0.9249, 0.2826, 0.9235, 0.2845, 0.9235, 0.9262, 0.05668, 0.9243, 0.05668, 0.9243, 0.05538, 0.9262, 0.05538, 0.9243, 0.05668, 0.9224, 0.05668, 0.9224, 0.05538, 0.9243, 0.05538, 0.4291, 0.6706, 0.4272, 0.6706, 0.4272, 0.664, 0.4291, 0.664, 0.4272, 0.6706, 0.4253, 0.6706, 0.4253, 0.664, 0.4272, 0.664, 0.3047, 0.9249, 0.3029, 0.9249, 0.3029, 0.9235, 0.3047, 0.9235, 0.3029, 0.9249, 0.301, 0.9249, 0.301, 0.9235, 0.3029, 0.9235, 0.9445, 0.05668, 0.9427, 0.05668, 0.9427, 0.05538, 0.9445, 0.05538, 0.3029, 0.9327, 0.301, 0.9327, 0.301, 0.9314, 0.3029, 0.9314, 0.294, 0.9161, 0.294, 0.918, 0.294, 0.918, 0.294, 0.9161, 0.294, 0.918, 0.294, 0.9199, 0.294, 0.9199, 0.294, 0.918])
_ca = me_cube.color_attributes.new('Color', 'BYTE_COLOR', 'CORNER')
_ca.data.foreach_set('color', [1.0, 1.0, 1.0, 1.0, 1.0, 1.0, 1.0, 1.0, 1.0, 1.0, 1.0, 1.0, 1.0, 1.0, 1.0, 1.0, 1.0, 1.0, 1.0, 1.0, 1.0, 1.0, 1.0, 1.0, 1.0, 1.0, 1.0, 1.0, 1.0, 1.0, 1.0, 1.0, 1.0, 1.0, 1.0, 1.0, 1.0, 1.0, 1.0, 1.0, 1.0, 1.0, 1.0, 1.0, 1.0, 1.0, 1.0, 1.0, 1.0, 1.0, 1.0, 1.0, 1.0, 1.0, 1.0, 1.0, 1.0, 1.0, 1.0, 1.0, 1.0, 1.0, 1.0, 1.0, 1.0, 1.0, 1.0, 1.0, 1.0, 1.0, 1.0, 1.0, 1.0, 1.0, 1.0, 1.0, 1.0, 1.0, 1.0, 1.0, 1.0, 1.0, 1.0, 1.0, 1.0, 1.0, 1.0, 1.0, 1.0, 1.0, 1.0, 1.0, 1.0, 1.0, 1.0, 1.0, 1.0, 1.0, 1.0, 1.0, 1.0, 1.0, 1.0, 1.0, 1.0, 1.0, 1.0, 1.0, 1.0, 1.0, 1.0, 1.0, 1.0, 1.0, 1.0, 1.0, 1.0, 1.0, 1.0, 1.0, 1.0, 1.0, 1.0, 1.0, 1.0, 1.0, 1.0, 1.0, 1.0, 1.0, 1.0, 1.0, 1.0, 1.0, 1.0, 1.0, 1.0, 1.0, 1.0, 1.0, 1.0, 1.0, 1.0, 1.0, 1.0, 1.0, 1.0, 1.0, 1.0, 1.0, 1.0, 1.0, 1.0, 1.0, 1.0, 1.0, 1.0, 1.0, 1.0, 1.0, 1.0, 1.0, 1.0, 1.0, 1.0, 1.0, 1.0, 1.0, 1.0, 1.0, 1.0, 1.0, 1.0, 1.0, 1.0, 1.0, 1.0, 1.0, 1.0, 1.0, 1.0, 1.0, 1.0, 1.0, 1.0, 1.0, 1.0, 1.0, 1.0, 1.0, 1.0, 1.0, 1.0, 1.0, 1.0, 1.0, 1.0, 1.0, 1.0, 1.0, 1.0, 1.0, 1.0, 1.0, 1.0, 1.0, 1.0, 1.0, 1.0, 1.0, 1.0, 1.0, 1.0, 1.0, 1.0, 1.0, 1.0, 1.0, 1.0, 1.0, 1.0, 1.0, 1.0, 1.0, 1.0, 1.0, 1.0, 1.0, 1.0, 1.0, 1.0, 1.0, 1.0, 1.0, 1.0, 1.0, 1.0, 1.0, 1.0, 1.0, 1.0, 1.0, 1.0, 1.0, 1.0, 1.0, 1.0, 1.0, 1.0, 1.0, 1.0, 1.0, 1.0, 1.0, 1.0, 1.0, 1.0, 1.0, 1.0, 1.0, 1.0, 1.0, 1.0, 1.0, 1.0, 1.0, 1.0, 1.0, 1.0, 1.0, 1.0, 1.0, 1.0, 1.0, 1.0, 1.0, 1.0, 1.0, 1.0, 1.0, 1.0, 1.0, 1.0, 1.0, 1.0, 1.0, 1.0, 1.0, 1.0, 1.0, 1.0, 1.0, 1.0, 1.0, 1.0, 1.0, 1.0, 1.0, 1.0, 1.0, 1.0, 1.0, 1.0, 1.0, 1.0, 1.0, 1.0, 1.0, 1.0, 1.0, 1.0, 1.0, 1.0, 1.0, 1.0, 1.0, 1.0, 1.0, 1.0, 1.0, 1.0, 1.0, 1.0, 1.0, 1.0, 1.0, 1.0, 1.0, 1.0, 1.0, 1.0, 1.0, 1.0, 1.0, 1.0, 1.0, 1.0, 1.0, 1.0, 1.0, 1.0, 1.0, 1.0, 1.0, 1.0, 1.0, 1.0, 1.0, 1.0, 1.0, 1.0, 1.0, 1.0, 1.0, 1.0, 1.0, 1.0, 1.0, 1.0, 1.0, 1.0, 1.0, 1.0, 1.0, 1.0, 1.0, 1.0, 1.0, 1.0, 1.0, 1.0, 1.0, 1.0, 1.0, 1.0, 1.0, 1.0, 1.0, 1.0, 1.0, 1.0, 1.0, 1.0, 1.0, 1.0, 1.0, 1.0, 1.0, 1.0, 1.0, 1.0, 1.0, 1.0, 1.0, 1.0, 1.0, 1.0, 1.0, 1.0, 1.0, 1.0, 1.0, 1.0, 1.0, 1.0, 1.0, 1.0, 1.0, 1.0, 1.0, 1.0, 1.0, 1.0, 1.0, 1.0, 1.0, 1.0, 1.0, 1.0, 1.0, 1.0, 1.0, 1.0, 1.0, 1.0, 1.0, 1.0, 1.0, 1.0, 1.0, 1.0, 1.0, 1.0, 1.0, 1.0, 1.0, 1.0, 1.0, 1.0, 1.0, 1.0, 1.0, 1.0, 1.0, 1.0, 1.0, 1.0, 1.0, 1.0, 1.0, 1.0, 1.0, 1.0, 1.0, 1.0, 1.0, 1.0, 1.0, 1.0, 1.0, 1.0, 1.0, 1.0, 1.0, 1.0, 1.0, 1.0, 1.0, 1.0, 1.0, 1.0, 1.0, 1.0, 1.0, 1.0, 1.0, 1.0, 1.0, 1.0, 1.0, 1.0, 1.0, 1.0, 1.0, 1.0, 1.0, 1.0, 1.0, 1.0, 1.0, 1.0, 1.0, 1.0, 1.0, 1.0, 1.0, 1.0, 1.0, 1.0, 1.0, 1.0, 1.0, 1.0, 1.0, 1.0, 1.0, 1.0, 1.0, 1.0, 1.0, 1.0, 1.0, 1.0, 1.0, 1.0, 1.0, 1.0, 1.0, 1.0, 1.0, 1.0, 1.0, 1.0, 1.0, 1.0, 1.0, 1.0, 1.0, 1.0, 1.0, 1.0, 1.0, 1.0, 1.0, 1.0, 1.0, 1.0, 1.0, 1.0, 1.0, 1.0, 1.0, 1.0, 1.0, 1.0, 1.0, 1.0, 1.0, 1.0, 1.0, 1.0, 1.0, 1.0, 1.0, 1.0, 1.0, 1.0, 1.0, 1.0, 1.0, 1.0, 1.0, 1.0, 1.0, 1.0, 1.0, 1.0, 1.0, 1.0, 1.0, 1.0, 1.0, 1.0, 1.0, 1.0, 1.0, 1.0, 1.0, 1.0, 1.0, 1.0, 1.0, 1.0, 1.0, 1.0, 1.0, 1.0, 1.0, 1.0, 1.0, 1.0, 1.0, 1.0, 1.0, 1.0, 1.0, 1.0, 1.0, 1.0, 1.0, 1.0, 1.0, 1.0, 1.0, 1.0, 1.0, 1.0, 1.0, 1.0, 1.0, 1.0, 1.0, 1.0, 1.0, 1.0, 1.0, 1.0, 1.0, 1.0, 1.0, 1.0, 1.0, 1.0, 1.0, 1.0, 1.0, 1.0, 1.0, 1.0, 1.0, 1.0, 1.0, 1.0, 1.0, 1.0, 1.0, 1.0, 1.0, 1.0, 1.0, 1.0, 1.0, 1.0, 1.0, 1.0, 1.0, 1.0, 1.0, 1.0, 1.0, 1.0, 1.0, 1.0, 1.0, 1.0, 1.0, 1.0, 1.0, 1.0, 1.0, 1.0, 1.0, 1.0, 1.0, 1.0, 1.0, 1.0, 1.0, 1.0, 1.0, 1.0, 1.0, 1.0, 1.0, 1.0, 1.0, 1.0, 1.0, 1.0, 1.0, 1.0, 1.0, 1.0, 1.0, 1.0, 1.0, 1.0, 1.0, 1.0, 1.0, 1.0, 1.0, 1.0, 1.0, 1.0, 1.0, 1.0, 1.0, 1.0, 1.0, 1.0, 1.0, 1.0, 1.0, 1.0, 1.0, 1.0, 1.0, 1.0, 1.0, 1.0, 1.0, 1.0, 1.0, 1.0, 1.0, 1.0, 1.0, 1.0, 1.0, 1.0, 1.0, 1.0, 1.0, 1.0, 1.0, 1.0, 1.0, 1.0, 1.0, 1.0, 1.0, 1.0, 1.0, 1.0, 1.0, 1.0, 1.0, 1.0, 1.0, 1.0, 1.0, 1.0, 1.0, 1.0, 1.0, 1.0, 1.0, 1.0, 1.0, 1.0, 1.0, 1.0, 1.0, 1.0, 1.0, 1.0, 1.0, 1.0, 1.0, 1.0, 1.0, 1.0, 1.0, 1.0, 1.0, 1.0, 1.0, 1.0, 1.0, 1.0, 1.0, 1.0, 1.0, 1.0, 1.0, 1.0, 1.0, 1.0, 1.0, 1.0, 1.0, 1.0, 1.0, 1.0, 1.0, 1.0, 1.0, 1.0, 1.0, 1.0, 1.0, 1.0, 1.0, 1.0, 1.0, 1.0, 1.0, 1.0, 1.0, 1.0, 1.0, 1.0, 1.0, 1.0, 1.0, 1.0, 1.0, 1.0, 1.0, 1.0, 1.0, 1.0, 1.0, 1.0, 1.0, 1.0, 1.0, 1.0, 1.0, 1.0, 1.0, 1.0, 1.0, 1.0, 1.0, 1.0, 1.0, 1.0, 1.0, 1.0, 1.0, 1.0, 1.0, 1.0, 1.0, 1.0, 1.0, 1.0, 1.0, 1.0, 1.0, 1.0, 1.0, 1.0, 1.0, 1.0, 1.0, 1.0, 1.0, 1.0, 1.0, 1.0, 1.0, 1.0, 1.0, 1.0, 1.0, 1.0, 1.0, 1.0, 1.0, 1.0, 1.0, 1.0, 1.0, 1.0, 1.0, 1.0, 1.0, 1.0, 1.0, 1.0, 1.0, 1.0, 1.0, 1.0, 1.0, 1.0, 1.0, 1.0, 1.0, 1.0, 1.0, 1.0, 1.0, 1.0, 1.0, 1.0, 1.0, 1.0, 1.0, 1.0, 1.0, 1.0, 1.0, 1.0, 1.0, 1.0, 1.0, 1.0, 1.0, 1.0, 1.0, 1.0, 1.0, 1.0, 1.0, 1.0, 1.0, 1.0, 1.0, 1.0, 1.0, 1.0, 1.0, 1.0, 1.0, 1.0, 1.0, 1.0, 1.0, 1.0, 1.0, 1.0, 1.0, 1.0, 1.0, 1.0, 1.0, 1.0, 1.0, 1.0, 1.0, 1.0, 1.0, 1.0, 1.0, 1.0, 1.0, 1.0, 1.0, 1.0, 1.0, 1.0, 1.0, 1.0, 1.0, 1.0, 1.0, 1.0, 1.0, 1.0, 1.0, 1.0, 1.0, 1.0, 1.0, 1.0, 1.0, 1.0, 1.0, 1.0, 1.0, 1.0, 1.0, 1.0, 1.0, 1.0, 1.0, 1.0, 1.0, 1.0, 1.0, 1.0, 1.0, 1.0, 1.0, 1.0, 1.0, 1.0, 1.0, 1.0, 1.0, 1.0, 1.0, 1.0, 1.0, 1.0, 1.0, 1.0, 1.0, 1.0, 1.0, 1.0, 1.0, 1.0, 1.0, 1.0, 1.0, 1.0, 1.0, 1.0, 1.0, 1.0, 1.0, 1.0, 1.0, 1.0, 1.0, 1.0, 1.0, 1.0, 1.0, 1.0, 1.0, 1.0, 1.0, 1.0, 1.0, 1.0, 1.0, 1.0, 1.0, 1.0, 1.0, 1.0, 1.0, 1.0, 1.0, 1.0, 1.0, 1.0, 1.0, 1.0, 1.0, 1.0, 1.0, 1.0, 1.0, 1.0, 1.0, 1.0, 1.0, 1.0, 1.0, 1.0, 1.0, 1.0, 1.0, 1.0, 1.0, 1.0, 1.0, 1.0, 1.0, 1.0, 1.0, 1.0, 1.0, 1.0, 1.0, 1.0, 1.0, 1.0, 1.0, 1.0, 1.0, 1.0, 1.0, 1.0, 1.0, 1.0, 1.0, 1.0, 1.0, 1.0, 1.0, 1.0, 1.0, 1.0, 1.0, 1.0, 1.0, 1.0, 1.0, 1.0, 1.0, 1.0, 1.0, 1.0, 1.0, 1.0, 1.0, 1.0, 1.0, 1.0, 1.0, 1.0, 1.0, 1.0, 1.0, 1.0, 1.0, 1.0, 1.0, 1.0, 1.0, 1.0, 1.0, 1.0, 1.0, 1.0, 1.0, 1.0, 1.0, 1.0, 1.0, 1.0, 1.0, 1.0, 1.0, 1.0, 1.0, 1.0, 1.0, 1.0, 1.0, 1.0, 1.0, 1.0, 1.0, 1.0, 1.0, 1.0, 1.0, 1.0, 1.0, 1.0, 1.0, 1.0, 1.0, 1.0, 1.0, 1.0, 1.0, 1.0, 1.0, 1.0, 1.0, 1.0, 1.0, 1.0, 1.0, 1.0, 1.0, 1.0, 1.0, 1.0, 1.0, 1.0, 1.0, 1.0, 1.0, 1.0, 1.0, 1.0, 1.0, 1.0, 1.0, 1.0, 1.0, 1.0, 1.0, 1.0, 1.0, 1.0, 1.0, 1.0, 1.0, 1.0, 1.0, 1.0, 1.0, 1.0, 1.0, 1.0, 1.0, 1.0, 1.0, 1.0, 1.0, 1.0, 1.0, 1.0, 1.0, 1.0, 1.0, 1.0, 1.0, 1.0, 1.0, 1.0, 1.0, 1.0, 1.0, 1.0, 1.0, 1.0, 1.0, 1.0, 1.0, 1.0, 1.0, 1.0, 1.0, 1.0, 1.0, 1.0, 1.0, 1.0, 1.0, 1.0, 1.0, 1.0, 1.0, 1.0, 1.0, 1.0, 1.0, 1.0, 1.0, 1.0, 1.0, 1.0, 1.0, 1.0, 1.0, 1.0, 1.0, 1.0, 1.0, 1.0, 1.0, 1.0, 1.0, 1.0, 1.0, 1.0, 1.0, 1.0, 1.0, 1.0, 1.0, 1.0, 1.0, 1.0, 1.0, 1.0, 1.0, 1.0, 1.0, 1.0, 1.0, 1.0, 1.0, 1.0, 1.0, 1.0, 1.0, 1.0, 1.0, 1.0, 1.0, 1.0, 1.0, 1.0, 1.0, 1.0, 1.0, 1.0, 1.0, 1.0, 1.0, 1.0, 1.0, 1.0, 1.0, 1.0, 1.0, 1.0, 1.0, 1.0, 1.0, 1.0, 1.0, 1.0, 1.0, 1.0, 1.0, 1.0, 1.0, 1.0, 1.0, 1.0, 1.0, 1.0, 1.0, 1.0, 1.0, 1.0, 1.0, 1.0, 1.0, 1.0, 1.0, 1.0, 1.0, 1.0, 1.0, 1.0, 1.0, 1.0, 1.0, 1.0, 1.0, 1.0, 1.0, 1.0, 1.0, 1.0, 1.0, 1.0, 1.0, 1.0, 1.0, 1.0, 1.0, 1.0, 1.0, 1.0, 1.0, 1.0, 1.0, 1.0, 1.0, 1.0, 1.0, 1.0, 1.0, 1.0, 1.0, 1.0, 1.0, 1.0, 1.0, 1.0, 1.0, 1.0, 1.0, 1.0, 1.0, 1.0, 1.0, 1.0, 1.0, 1.0, 1.0, 1.0, 1.0, 1.0, 1.0, 1.0, 1.0, 1.0, 1.0, 1.0, 1.0, 1.0, 1.0, 1.0, 1.0, 1.0, 1.0, 1.0, 1.0, 1.0, 1.0, 1.0, 1.0, 1.0, 1.0, 1.0, 1.0, 1.0, 1.0, 1.0, 1.0, 1.0, 1.0, 1.0, 1.0, 1.0, 1.0, 1.0, 1.0, 1.0, 1.0, 1.0, 1.0, 1.0, 1.0, 1.0, 1.0, 1.0, 1.0, 1.0, 1.0, 1.0, 1.0, 1.0, 1.0, 1.0, 1.0, 1.0, 1.0, 1.0, 1.0, 1.0, 1.0, 1.0, 1.0, 1.0, 1.0, 1.0, 1.0, 1.0, 1.0, 1.0, 1.0, 1.0, 1.0, 1.0, 1.0, 1.0, 1.0, 1.0, 1.0, 1.0, 1.0, 1.0, 1.0, 1.0, 1.0, 1.0, 1.0, 1.0, 1.0, 1.0, 1.0, 1.0, 1.0, 1.0, 1.0, 1.0, 1.0, 1.0, 1.0, 1.0, 1.0, 1.0, 1.0, 1.0, 1.0, 1.0, 1.0, 1.0, 1.0, 1.0, 1.0, 1.0, 1.0, 1.0, 1.0, 1.0, 1.0, 1.0, 1.0, 1.0, 1.0, 1.0, 1.0, 1.0, 1.0, 1.0, 1.0, 1.0, 1.0, 1.0, 1.0, 1.0, 1.0, 1.0, 1.0, 1.0, 1.0, 1.0, 1.0, 1.0, 1.0, 1.0, 1.0, 1.0, 1.0, 1.0, 1.0, 1.0, 1.0, 1.0, 1.0, 1.0, 1.0, 1.0, 1.0, 1.0, 1.0, 1.0, 1.0, 1.0, 1.0, 1.0, 1.0, 1.0, 1.0, 1.0, 1.0, 1.0, 1.0, 1.0, 1.0, 1.0, 1.0, 1.0, 1.0, 1.0, 1.0, 1.0, 1.0, 1.0, 1.0, 1.0, 1.0, 1.0, 1.0, 1.0, 1.0, 1.0, 1.0, 1.0, 1.0, 1.0, 1.0, 1.0, 1.0, 1.0, 1.0, 1.0, 1.0, 1.0, 1.0, 1.0, 1.0, 1.0, 1.0, 1.0, 1.0, 1.0, 1.0, 1.0, 1.0, 1.0, 1.0, 1.0, 1.0, 1.0, 1.0, 1.0, 1.0, 1.0, 1.0, 1.0, 1.0, 1.0, 1.0, 1.0, 1.0, 1.0, 1.0, 1.0, 1.0, 1.0, 1.0, 1.0, 1.0, 1.0, 1.0, 1.0, 1.0, 1.0, 1.0, 1.0, 1.0, 1.0, 1.0, 1.0, 1.0, 1.0, 1.0, 1.0, 1.0, 1.0, 1.0, 1.0, 1.0, 1.0, 1.0, 1.0, 1.0, 1.0, 1.0, 1.0, 1.0, 1.0, 1.0, 1.0, 1.0, 1.0, 1.0, 1.0, 1.0, 1.0, 1.0, 1.0, 1.0, 1.0, 1.0, 1.0, 1.0, 1.0, 1.0, 1.0, 1.0, 1.0, 1.0, 1.0, 1.0, 1.0, 1.0, 1.0, 1.0, 1.0, 1.0, 1.0, 1.0, 1.0, 1.0, 1.0, 1.0, 1.0, 1.0, 1.0, 1.0, 1.0, 1.0, 1.0, 1.0, 1.0, 1.0, 1.0, 1.0, 1.0, 1.0, 1.0, 1.0, 1.0, 1.0, 1.0, 1.0, 1.0, 1.0, 1.0, 1.0, 1.0, 1.0, 1.0, 1.0, 1.0, 1.0, 1.0, 1.0, 1.0, 1.0, 1.0, 1.0, 1.0, 1.0, 1.0, 1.0, 1.0, 1.0, 1.0, 1.0, 1.0, 1.0, 1.0, 1.0, 1.0, 1.0, 1.0, 1.0, 1.0, 1.0, 1.0, 1.0, 1.0, 1.0, 1.0, 1.0, 1.0, 1.0, 1.0, 1.0, 1.0, 1.0, 1.0, 1.0, 1.0, 1.0, 1.0, 1.0, 1.0, 1.0, 1.0, 1.0, 1.0, 1.0, 1.0, 1.0, 1.0, 1.0, 1.0, 1.0, 1.0, 1.0, 1.0, 1.0, 1.0, 1.0, 1.0, 1.0, 1.0, 1.0, 1.0, 1.0, 1.0, 1.0, 1.0, 1.0, 1.0, 1.0, 1.0, 1.0, 1.0, 1.0, 1.0, 1.0, 1.0, 1.0, 1.0, 1.0, 1.0, 1.0, 1.0, 1.0, 1.0, 1.0, 1.0, 1.0, 1.0, 1.0, 1.0, 1.0, 1.0, 1.0, 1.0, 1.0, 1.0, 1.0, 1.0, 1.0, 1.0, 1.0, 1.0, 1.0, 1.0, 1.0, 1.0, 1.0, 1.0, 1.0, 1.0, 1.0, 1.0, 1.0, 1.0, 1.0, 1.0, 1.0, 1.0, 1.0, 1.0, 1.0, 1.0, 1.0, 1.0, 1.0, 1.0, 1.0, 1.0, 1.0, 1.0, 1.0, 1.0, 1.0, 1.0, 1.0, 1.0, 1.0, 1.0, 1.0, 1.0, 1.0, 1.0, 1.0, 1.0, 1.0, 1.0, 1.0, 1.0, 1.0, 1.0, 1.0, 1.0, 1.0, 1.0, 1.0, 1.0, 1.0, 1.0, 1.0, 1.0, 1.0, 1.0, 1.0, 1.0, 1.0, 1.0, 1.0, 1.0, 1.0, 1.0, 1.0, 1.0, 1.0, 1.0, 1.0, 1.0, 1.0, 1.0, 1.0, 1.0, 1.0, 1.0, 1.0, 1.0, 1.0, 1.0, 1.0, 1.0, 1.0, 1.0, 1.0, 1.0, 1.0, 1.0, 1.0, 1.0, 1.0, 1.0, 1.0, 1.0, 1.0, 1.0, 1.0, 1.0, 1.0, 1.0, 1.0, 1.0, 1.0, 1.0, 1.0, 1.0, 1.0, 1.0, 1.0, 1.0, 1.0, 1.0, 1.0, 1.0, 1.0, 1.0, 1.0, 1.0, 1.0, 1.0, 1.0, 1.0, 1.0, 1.0, 1.0, 1.0, 1.0, 1.0, 1.0, 1.0, 1.0, 1.0, 1.0, 1.0, 1.0, 1.0, 1.0, 1.0, 1.0, 1.0, 1.0, 1.0, 1.0, 1.0, 1.0, 1.0, 1.0, 1.0, 1.0, 1.0, 1.0, 1.0, 1.0, 1.0, 1.0, 1.0, 1.0, 1.0, 1.0, 1.0, 1.0, 1.0, 1.0, 1.0, 1.0, 1.0, 1.0, 1.0, 1.0, 1.0, 1.0, 1.0, 1.0, 1.0, 1.0, 1.0, 1.0, 1.0, 1.0, 1.0, 1.0, 1.0, 1.0, 1.0, 1.0, 1.0, 1.0, 1.0, 1.0, 1.0, 1.0, 1.0, 1.0, 1.0, 1.0, 1.0, 1.0, 1.0, 1.0, 1.0, 1.0, 1.0, 1.0, 1.0, 1.0, 1.0, 1.0, 1.0, 1.0, 1.0, 1.0, 1.0, 1.0, 1.0, 1.0, 1.0, 1.0, 1.0, 1.0, 1.0, 1.0, 1.0, 1.0, 1.0, 1.0, 1.0, 1.0, 1.0, 1.0, 1.0, 1.0, 1.0, 1.0, 1.0, 1.0, 1.0, 1.0, 1.0, 1.0, 1.0, 1.0, 1.0, 1.0, 1.0, 1.0, 1.0, 1.0, 1.0, 1.0, 1.0, 1.0, 1.0, 1.0, 1.0, 1.0, 1.0, 1.0, 1.0, 1.0, 1.0, 1.0, 1.0, 1.0, 1.0, 1.0, 1.0, 1.0, 1.0, 1.0, 1.0, 1.0, 1.0, 1.0, 1.0, 1.0, 1.0, 1.0, 1.0, 1.0, 1.0, 1.0, 1.0, 1.0, 1.0, 1.0, 1.0, 1.0, 1.0, 1.0, 1.0, 1.0, 1.0, 1.0, 1.0, 1.0, 1.0, 1.0, 1.0, 1.0, 1.0, 1.0, 1.0, 1.0, 1.0, 1.0, 1.0, 1.0, 1.0, 1.0, 1.0, 1.0, 1.0, 1.0, 1.0, 1.0, 1.0, 1.0, 1.0, 1.0, 1.0, 1.0, 1.0, 1.0, 1.0, 1.0, 1.0, 1.0, 1.0, 1.0, 1.0, 1.0, 1.0, 1.0, 1.0, 1.0, 1.0, 1.0, 1.0, 1.0, 1.0, 1.0, 1.0, 1.0, 1.0, 1.0, 1.0, 1.0, 1.0, 1.0, 1.0, 1.0, 1.0, 1.0, 1.0, 1.0, 1.0, 1.0, 1.0, 1.0, 1.0, 1.0, 1.0, 1.0, 1.0, 1.0, 1.0, 1.0, 1.0, 1.0, 1.0, 1.0, 1.0, 1.0, 1.0, 1.0, 1.0, 1.0, 1.0, 1.0, 1.0, 1.0, 1.0, 1.0, 1.0, 1.0, 1.0, 1.0, 1.0, 1.0, 1.0, 1.0, 1.0, 1.0, 1.0, 1.0, 1.0, 1.0, 1.0, 1.0, 1.0, 1.0, 1.0, 1.0, 1.0, 1.0, 1.0, 1.0, 1.0, 1.0, 1.0, 1.0, 1.0, 1.0, 1.0, 1.0, 1.0, 1.0, 1.0, 1.0, 1.0, 1.0, 1.0, 1.0, 1.0, 1.0, 1.0, 1.0, 1.0, 1.0, 1.0, 1.0, 1.0, 1.0, 1.0, 1.0, 1.0, 1.0, 1.0, 1.0, 1.0, 1.0, 1.0, 1.0, 1.0, 1.0, 1.0, 1.0, 1.0, 1.0, 1.0, 1.0, 1.0, 1.0, 1.0, 1.0, 1.0, 1.0, 1.0, 1.0, 1.0, 1.0, 1.0, 1.0, 1.0, 1.0, 1.0, 1.0, 1.0, 1.0, 1.0, 1.0, 1.0, 1.0, 1.0, 1.0, 1.0, 1.0, 1.0, 1.0, 1.0, 1.0, 1.0, 1.0, 1.0, 1.0, 1.0, 1.0, 1.0, 1.0, 1.0, 1.0, 1.0, 1.0, 1.0, 1.0, 1.0, 1.0, 1.0, 1.0, 1.0, 1.0, 1.0, 1.0, 1.0, 1.0, 1.0, 1.0, 1.0, 1.0, 1.0, 1.0, 1.0, 1.0, 1.0, 1.0, 1.0, 1.0, 1.0, 1.0, 1.0, 1.0, 1.0, 1.0, 1.0, 1.0, 1.0, 1.0, 1.0, 1.0, 1.0, 1.0, 1.0, 1.0, 1.0, 1.0, 1.0, 1.0, 1.0, 1.0, 1.0, 1.0, 1.0, 1.0, 1.0, 1.0, 1.0, 1.0, 1.0, 1.0, 1.0, 1.0, 1.0, 1.0, 1.0, 1.0, 1.0, 1.0, 1.0, 1.0, 1.0, 1.0, 1.0, 1.0, 1.0, 1.0, 1.0, 1.0, 1.0, 1.0, 1.0, 1.0, 1.0, 1.0, 1.0, 1.0, 1.0, 1.0, 1.0, 1.0, 1.0, 1.0, 1.0, 1.0, 1.0, 1.0, 1.0, 1.0, 1.0, 1.0, 1.0, 1.0, 1.0, 1.0, 1.0, 1.0, 1.0, 1.0, 1.0, 1.0, 1.0, 1.0, 1.0, 1.0, 1.0, 1.0, 1.0, 1.0, 1.0, 1.0, 1.0, 1.0, 1.0, 1.0, 1.0, 1.0, 1.0, 1.0, 1.0, 1.0, 1.0, 1.0, 1.0, 1.0, 1.0, 1.0, 1.0, 1.0, 1.0, 1.0, 1.0, 1.0, 1.0, 1.0, 1.0, 1.0, 1.0, 1.0, 1.0, 1.0, 1.0, 1.0, 1.0, 1.0, 1.0, 1.0, 1.0, 1.0, 1.0, 1.0, 1.0, 1.0, 1.0, 1.0, 1.0, 1.0, 1.0, 1.0, 1.0, 1.0, 1.0, 1.0, 1.0, 1.0, 1.0, 1.0, 1.0, 1.0, 1.0, 1.0, 1.0, 1.0, 1.0, 1.0, 1.0, 1.0, 1.0, 1.0, 1.0, 1.0, 1.0, 1.0, 1.0, 1.0, 1.0, 1.0, 1.0, 1.0, 1.0, 1.0, 1.0, 1.0, 1.0, 1.0, 1.0, 1.0, 1.0, 1.0, 1.0, 1.0, 1.0, 1.0, 1.0, 1.0, 1.0, 1.0, 1.0, 1.0, 1.0, 1.0, 1.0, 1.0, 1.0, 1.0, 1.0, 1.0, 1.0, 1.0, 1.0, 1.0, 1.0, 1.0, 1.0, 1.0, 1.0, 1.0, 1.0, 1.0, 1.0, 1.0, 1.0, 1.0, 1.0, 1.0, 1.0, 1.0, 1.0, 1.0, 1.0, 1.0, 1.0, 1.0, 1.0, 1.0, 1.0, 1.0, 1.0, 1.0, 1.0, 1.0, 1.0, 1.0, 1.0, 1.0, 1.0, 1.0, 1.0, 1.0, 1.0, 1.0, 1.0, 1.0, 1.0, 1.0, 1.0, 1.0, 1.0, 1.0, 1.0, 1.0, 1.0, 1.0, 1.0, 1.0, 1.0, 1.0, 1.0, 1.0, 1.0, 1.0, 1.0, 1.0, 1.0, 1.0, 1.0, 1.0, 1.0, 1.0, 1.0, 1.0, 1.0, 1.0, 1.0, 1.0, 1.0, 1.0, 1.0, 1.0, 1.0, 1.0, 1.0, 1.0, 1.0, 1.0, 1.0, 1.0, 1.0, 1.0, 1.0, 1.0, 1.0, 1.0, 1.0, 1.0, 1.0, 1.0, 1.0, 1.0, 1.0, 1.0, 1.0, 1.0, 1.0, 1.0, 1.0, 1.0, 1.0, 1.0, 1.0, 1.0, 1.0, 1.0, 1.0, 1.0, 1.0, 1.0, 1.0, 1.0, 1.0, 1.0, 1.0, 1.0, 1.0, 1.0, 1.0, 1.0, 1.0, 1.0, 1.0, 1.0, 1.0, 1.0, 1.0, 1.0, 1.0, 1.0, 1.0, 1.0, 1.0, 1.0, 1.0, 1.0, 1.0, 1.0, 1.0, 1.0, 1.0, 1.0, 1.0, 1.0, 1.0, 1.0, 1.0, 1.0, 1.0, 1.0, 1.0, 1.0, 1.0, 1.0, 1.0, 1.0, 1.0, 1.0, 1.0, 1.0, 1.0, 1.0, 1.0, 1.0, 1.0, 1.0, 1.0, 1.0, 1.0, 1.0, 1.0, 1.0, 1.0, 1.0, 1.0, 1.0, 1.0, 1.0, 1.0, 1.0, 1.0, 1.0, 1.0, 1.0, 1.0, 1.0, 1.0, 1.0, 1.0, 1.0, 1.0, 1.0, 1.0, 1.0, 1.0, 1.0, 1.0, 1.0, 1.0, 1.0, 1.0, 1.0, 1.0, 1.0, 1.0, 1.0, 1.0, 1.0, 1.0, 1.0, 1.0, 1.0, 1.0, 1.0, 1.0, 1.0, 1.0, 1.0, 1.0, 1.0, 1.0, 1.0, 1.0, 1.0, 1.0, 1.0, 1.0, 1.0, 1.0, 1.0, 1.0, 1.0, 1.0, 1.0, 1.0, 1.0, 1.0, 1.0, 1.0, 1.0, 1.0, 1.0, 1.0, 1.0, 1.0, 1.0, 1.0, 1.0, 1.0, 1.0, 1.0, 1.0, 1.0, 1.0, 1.0, 1.0, 1.0, 1.0, 1.0, 1.0, 1.0, 1.0, 1.0, 1.0, 1.0, 1.0, 1.0, 1.0, 1.0, 1.0, 1.0, 1.0, 1.0, 1.0, 1.0, 1.0, 1.0, 1.0, 1.0, 1.0, 1.0, 1.0, 1.0, 1.0, 1.0, 1.0, 1.0, 1.0, 1.0, 1.0, 1.0, 1.0, 1.0, 1.0, 1.0, 1.0, 1.0, 1.0, 1.0, 1.0, 1.0, 1.0, 1.0, 1.0, 1.0, 1.0, 1.0, 1.0, 1.0, 1.0, 1.0, 1.0, 1.0, 1.0, 1.0, 1.0, 1.0, 1.0, 1.0, 1.0, 1.0, 1.0, 1.0, 1.0, 1.0, 1.0, 1.0, 1.0, 1.0, 1.0, 1.0, 1.0, 1.0, 1.0, 1.0, 1.0, 1.0, 1.0, 1.0, 1.0, 1.0, 1.0, 1.0, 1.0, 1.0, 1.0, 1.0, 1.0, 1.0, 1.0, 1.0, 1.0, 1.0, 1.0, 1.0, 1.0, 1.0, 1.0, 1.0, 1.0, 1.0, 1.0, 1.0, 1.0, 1.0, 1.0, 1.0, 1.0, 1.0, 1.0, 1.0, 1.0, 1.0, 1.0, 1.0, 1.0, 1.0, 1.0, 1.0, 1.0, 1.0, 1.0, 1.0, 1.0, 1.0, 1.0, 1.0, 1.0, 1.0, 1.0, 1.0, 1.0, 1.0, 1.0, 1.0, 1.0, 1.0, 1.0, 1.0, 1.0, 1.0, 1.0, 1.0, 1.0, 1.0, 1.0, 1.0, 1.0, 1.0, 1.0, 1.0, 1.0, 1.0, 1.0, 1.0, 1.0, 1.0, 1.0, 1.0, 1.0, 1.0, 1.0, 1.0, 1.0, 1.0, 1.0, 1.0, 1.0, 1.0, 1.0, 1.0, 1.0, 1.0, 1.0, 1.0, 1.0, 1.0, 1.0, 1.0, 1.0, 1.0, 1.0, 1.0, 1.0, 1.0, 1.0, 1.0, 1.0, 1.0, 1.0, 1.0, 1.0, 1.0, 1.0, 1.0, 1.0, 1.0, 1.0, 1.0, 1.0, 1.0, 1.0, 1.0, 1.0, 1.0, 1.0, 1.0, 1.0, 1.0, 1.0, 1.0, 1.0, 1.0, 1.0, 1.0, 1.0, 1.0, 1.0, 1.0, 1.0, 1.0, 1.0, 1.0, 1.0, 1.0, 1.0, 1.0, 1.0, 1.0, 1.0, 1.0, 1.0, 1.0, 1.0, 1.0, 1.0, 1.0, 1.0, 1.0, 1.0, 1.0, 1.0, 1.0, 1.0, 1.0, 1.0, 1.0, 1.0, 1.0, 1.0, 1.0, 1.0, 1.0, 1.0, 1.0, 1.0, 1.0, 1.0, 1.0, 1.0, 1.0, 1.0, 1.0, 1.0, 1.0, 1.0, 1.0, 1.0, 1.0, 1.0, 1.0, 1.0, 1.0, 1.0, 1.0, 1.0, 1.0, 1.0, 1.0, 1.0, 1.0, 1.0, 1.0, 1.0, 1.0, 1.0, 1.0, 1.0, 1.0, 1.0, 1.0, 1.0, 1.0, 1.0, 1.0, 1.0, 1.0, 1.0, 1.0, 1.0, 1.0, 1.0, 1.0, 1.0, 1.0, 1.0, 1.0, 1.0, 1.0, 1.0, 1.0, 1.0, 1.0, 1.0, 1.0, 1.0, 1.0, 1.0, 1.0, 1.0, 1.0, 1.0, 1.0, 1.0, 1.0, 1.0, 1.0, 1.0, 1.0, 1.0, 1.0, 1.0, 1.0, 1.0, 1.0, 1.0, 1.0, 1.0, 1.0, 1.0, 1.0, 1.0, 1.0, 1.0, 1.0, 1.0, 1.0, 1.0, 1.0, 1.0, 1.0, 1.0, 1.0, 1.0, 1.0, 1.0, 1.0, 1.0, 1.0, 1.0, 1.0, 1.0, 1.0, 1.0, 1.0, 1.0, 1.0, 1.0, 1.0, 1.0, 1.0, 1.0, 1.0, 1.0, 1.0, 1.0, 1.0, 1.0, 1.0, 1.0, 1.0, 1.0, 1.0, 1.0, 1.0, 1.0, 1.0, 1.0, 1.0, 1.0, 1.0, 1.0, 1.0, 1.0, 1.0, 1.0, 1.0, 1.0, 1.0, 1.0, 1.0, 1.0, 1.0, 1.0, 1.0, 1.0, 1.0, 1.0, 1.0, 1.0, 1.0, 1.0, 1.0, 1.0, 1.0, 1.0, 1.0, 1.0, 1.0, 1.0, 1.0, 1.0, 1.0, 1.0, 1.0, 1.0, 1.0, 1.0, 1.0, 1.0, 1.0, 1.0, 1.0, 1.0, 1.0, 1.0, 1.0, 1.0, 1.0, 1.0, 1.0, 1.0, 1.0, 1.0, 1.0, 1.0, 1.0, 1.0, 1.0, 1.0, 1.0, 1.0, 1.0, 1.0, 1.0, 1.0, 1.0, 1.0, 1.0, 1.0, 1.0, 1.0, 1.0, 1.0, 1.0, 1.0, 1.0, 1.0, 1.0, 1.0, 1.0, 1.0, 1.0, 1.0, 1.0, 1.0, 1.0, 1.0, 1.0, 1.0, 1.0, 1.0, 1.0, 1.0, 1.0, 1.0, 1.0, 1.0, 1.0, 1.0, 1.0, 1.0, 1.0, 1.0, 1.0, 1.0, 1.0, 1.0, 1.0, 1.0, 1.0, 1.0, 1.0, 1.0, 1.0, 1.0, 1.0, 1.0, 1.0, 1.0, 1.0, 1.0, 1.0, 1.0, 1.0, 1.0, 1.0, 1.0, 1.0, 1.0, 1.0, 1.0, 1.0, 1.0, 1.0, 1.0, 1.0, 1.0, 1.0, 1.0, 1.0, 1.0, 1.0, 1.0, 1.0, 1.0, 1.0, 1.0, 1.0, 1.0, 1.0, 1.0, 1.0, 1.0, 1.0, 1.0, 1.0, 1.0, 1.0, 1.0, 1.0, 1.0, 1.0, 1.0, 1.0, 1.0, 1.0, 1.0, 1.0, 1.0, 1.0, 1.0, 1.0, 1.0, 1.0, 1.0, 1.0, 1.0, 1.0, 1.0, 1.0, 1.0, 1.0, 1.0, 1.0, 1.0, 1.0, 1.0, 1.0, 1.0, 1.0, 1.0, 1.0, 1.0, 1.0, 1.0, 1.0, 1.0, 1.0, 1.0, 1.0, 1.0, 1.0, 1.0, 1.0, 1.0, 1.0, 1.0, 1.0, 1.0, 1.0, 1.0, 1.0, 1.0, 1.0, 1.0, 1.0, 1.0, 1.0, 1.0, 1.0, 1.0, 1.0, 1.0, 1.0, 1.0, 1.0, 1.0, 1.0, 1.0, 1.0, 1.0, 1.0, 1.0, 1.0, 1.0, 1.0, 1.0, 1.0, 1.0, 1.0, 1.0, 1.0, 1.0, 1.0, 1.0, 1.0, 1.0, 1.0, 1.0, 1.0, 1.0, 1.0, 1.0, 1.0, 1.0, 1.0, 1.0, 1.0, 1.0, 1.0, 1.0, 1.0, 1.0, 1.0, 1.0, 1.0, 1.0, 1.0, 1.0, 1.0, 1.0, 1.0, 1.0, 1.0, 1.0, 1.0, 1.0, 1.0, 1.0, 1.0, 1.0, 1.0, 1.0, 1.0, 1.0, 1.0, 1.0, 1.0, 1.0, 1.0, 1.0, 1.0, 1.0, 1.0, 1.0, 1.0, 1.0, 1.0, 1.0, 1.0, 1.0, 1.0, 1.0, 1.0, 1.0, 1.0, 1.0, 1.0, 1.0, 1.0, 1.0, 1.0, 1.0, 1.0, 1.0, 1.0, 1.0, 1.0, 1.0, 1.0, 1.0, 1.0, 1.0, 1.0, 1.0, 1.0, 1.0, 1.0, 1.0, 1.0, 1.0, 1.0, 1.0, 1.0, 1.0, 1.0, 1.0, 1.0, 1.0, 1.0, 1.0, 1.0, 1.0, 1.0, 1.0, 1.0, 1.0, 1.0, 1.0, 1.0, 1.0, 1.0, 1.0, 1.0, 1.0, 1.0, 1.0, 1.0, 1.0, 1.0, 1.0, 1.0, 1.0, 1.0, 1.0, 1.0, 1.0, 1.0, 1.0, 1.0, 1.0, 1.0, 1.0, 1.0, 1.0, 1.0, 1.0, 1.0, 1.0, 1.0, 1.0, 1.0, 1.0, 1.0, 1.0, 1.0, 1.0, 1.0, 1.0, 1.0, 1.0, 1.0, 1.0, 1.0, 1.0, 1.0, 1.0, 1.0, 1.0, 1.0, 1.0, 1.0, 1.0, 1.0, 1.0, 1.0, 1.0, 1.0, 1.0, 1.0, 1.0, 1.0, 1.0, 1.0, 1.0, 1.0, 1.0, 1.0, 1.0, 1.0, 1.0, 1.0, 1.0, 1.0, 1.0, 1.0, 1.0, 1.0, 1.0, 1.0, 1.0, 1.0, 1.0, 1.0, 1.0, 1.0, 1.0, 1.0, 1.0, 1.0, 1.0, 1.0, 1.0, 1.0, 1.0, 1.0, 1.0, 1.0, 1.0, 1.0, 1.0, 1.0, 1.0, 1.0, 1.0, 1.0, 1.0, 1.0, 1.0, 1.0, 1.0, 1.0, 1.0, 1.0, 1.0, 1.0, 1.0, 1.0, 1.0, 1.0, 1.0, 1.0, 1.0, 1.0, 1.0, 1.0, 1.0, 1.0, 1.0, 1.0, 1.0, 1.0, 1.0, 1.0, 1.0, 1.0, 1.0, 1.0, 1.0, 1.0, 1.0, 1.0, 1.0, 1.0, 1.0, 1.0, 1.0, 1.0, 1.0, 1.0, 1.0, 1.0, 1.0, 1.0, 1.0, 1.0, 1.0, 1.0, 1.0, 1.0, 1.0, 1.0, 1.0, 1.0, 1.0, 1.0, 1.0, 1.0, 1.0, 1.0, 1.0, 1.0, 1.0, 1.0, 1.0, 1.0, 1.0, 1.0, 1.0, 1.0, 1.0, 1.0, 1.0, 1.0, 1.0, 1.0, 1.0, 1.0, 1.0, 1.0, 1.0, 1.0, 1.0, 1.0, 1.0, 1.0, 1.0, 1.0, 1.0, 1.0, 1.0, 1.0, 1.0, 1.0, 1.0, 1.0, 1.0, 1.0, 1.0, 1.0, 1.0, 1.0, 1.0, 1.0, 1.0, 1.0, 1.0, 1.0, 1.0, 1.0, 1.0, 1.0, 1.0, 1.0, 1.0, 1.0, 1.0, 1.0, 1.0, 1.0, 1.0, 1.0, 1.0, 1.0, 1.0, 1.0, 1.0, 1.0, 1.0, 1.0, 1.0, 1.0, 1.0, 1.0, 1.0, 1.0, 1.0, 1.0, 1.0, 1.0, 1.0, 1.0, 1.0, 1.0, 1.0, 1.0, 1.0, 1.0, 1.0, 1.0, 1.0, 1.0, 1.0, 1.0, 1.0, 1.0, 1.0, 1.0, 1.0, 1.0, 1.0, 1.0, 1.0, 1.0, 1.0, 1.0, 1.0, 1.0, 1.0, 1.0, 1.0, 1.0, 1.0, 1.0, 1.0, 1.0, 1.0, 1.0, 1.0, 1.0, 1.0, 1.0, 1.0, 1.0, 1.0, 1.0, 1.0, 1.0, 1.0, 1.0, 1.0, 1.0, 1.0, 1.0, 1.0, 1.0, 1.0, 1.0, 1.0, 1.0, 1.0, 1.0, 1.0, 1.0, 1.0, 1.0, 1.0, 1.0, 1.0, 1.0, 1.0, 1.0, 1.0, 1.0, 1.0, 1.0, 1.0, 1.0, 1.0, 1.0, 1.0, 1.0, 1.0, 1.0, 1.0, 1.0, 1.0, 1.0, 1.0, 1.0, 1.0, 1.0, 1.0, 1.0, 1.0, 1.0, 1.0, 1.0, 1.0, 1.0, 1.0, 1.0, 1.0, 1.0, 1.0, 1.0, 1.0, 1.0, 1.0, 1.0, 1.0, 1.0, 1.0, 1.0, 1.0, 1.0, 1.0, 1.0, 1.0, 1.0, 1.0, 1.0, 1.0, 1.0, 1.0, 1.0, 1.0, 1.0, 1.0, 1.0, 1.0, 1.0, 1.0, 1.0, 1.0, 1.0, 1.0, 1.0, 1.0, 1.0, 1.0, 1.0, 1.0, 1.0, 1.0, 1.0, 1.0, 1.0, 1.0, 1.0, 1.0, 1.0, 1.0, 1.0, 1.0, 1.0, 1.0, 1.0, 1.0, 1.0, 1.0, 1.0, 1.0, 1.0, 1.0, 1.0, 1.0, 1.0, 1.0, 1.0, 1.0, 1.0, 1.0, 1.0, 1.0, 1.0, 1.0, 1.0, 1.0, 1.0, 1.0, 1.0, 1.0, 1.0, 1.0, 1.0, 1.0, 1.0, 1.0, 1.0, 1.0, 1.0, 1.0, 1.0, 1.0, 1.0, 1.0, 1.0, 1.0, 1.0, 1.0, 1.0, 1.0, 1.0, 1.0, 1.0, 1.0, 1.0, 1.0, 1.0, 1.0, 1.0, 1.0, 1.0, 1.0, 1.0, 1.0, 1.0, 1.0, 1.0, 1.0, 1.0, 1.0, 1.0, 1.0, 1.0, 1.0, 1.0, 1.0, 1.0, 1.0, 1.0, 1.0, 1.0, 1.0, 1.0, 1.0, 1.0, 1.0, 1.0, 1.0, 1.0, 1.0, 1.0, 1.0, 1.0, 1.0, 1.0, 1.0, 1.0, 1.0, 1.0, 1.0, 1.0, 1.0, 1.0, 1.0, 1.0, 1.0, 1.0, 1.0, 1.0, 1.0, 1.0, 1.0, 1.0, 1.0, 1.0, 1.0, 1.0, 1.0, 1.0, 1.0, 1.0, 1.0, 1.0, 1.0, 1.0, 1.0, 1.0, 1.0, 1.0, 1.0, 1.0, 1.0, 1.0, 1.0, 1.0, 1.0, 1.0, 1.0, 1.0, 1.0, 1.0, 1.0, 1.0, 1.0, 1.0, 1.0, 1.0, 1.0, 1.0, 1.0, 1.0, 1.0, 1.0, 1.0, 1.0, 1.0, 1.0, 1.0, 1.0, 1.0, 1.0, 1.0, 1.0, 1.0, 1.0, 1.0, 1.0, 1.0, 1.0, 1.0, 1.0, 1.0, 1.0, 1.0, 1.0, 1.0, 1.0, 1.0, 1.0, 1.0, 1.0, 1.0, 1.0, 1.0, 1.0, 1.0, 1.0, 1.0, 1.0, 1.0, 1.0, 1.0, 1.0, 1.0, 1.0, 1.0, 1.0, 1.0, 1.0, 1.0, 1.0, 1.0, 1.0, 1.0, 1.0, 1.0, 1.0, 1.0, 1.0, 1.0, 1.0, 1.0, 1.0, 1.0, 1.0, 1.0, 1.0, 1.0, 1.0, 1.0, 1.0, 1.0, 1.0, 1.0, 1.0, 1.0, 1.0, 1.0, 1.0, 1.0, 1.0, 1.0, 1.0, 1.0, 1.0, 1.0, 1.0, 1.0, 1.0, 1.0, 1.0, 1.0, 1.0, 1.0, 1.0, 1.0, 1.0, 1.0, 1.0, 1.0, 1.0, 1.0, 1.0, 1.0, 1.0, 1.0, 1.0, 1.0, 1.0, 1.0, 1.0, 1.0, 1.0, 1.0, 1.0, 1.0, 1.0, 1.0, 1.0, 1.0, 1.0, 1.0, 1.0, 1.0, 1.0, 1.0, 1.0, 1.0, 1.0, 1.0, 1.0, 1.0, 1.0, 1.0, 1.0, 1.0, 1.0, 1.0, 1.0, 1.0, 1.0, 1.0, 1.0, 1.0, 1.0, 1.0, 1.0, 1.0, 1.0, 1.0, 1.0, 1.0, 1.0, 1.0, 1.0, 1.0, 1.0, 1.0, 1.0, 1.0, 1.0, 1.0, 1.0, 1.0, 1.0, 1.0, 1.0, 1.0, 1.0, 1.0, 1.0, 1.0, 1.0, 1.0, 1.0, 1.0, 1.0, 1.0, 1.0, 1.0, 1.0, 1.0, 1.0, 1.0, 1.0, 1.0, 1.0, 1.0, 1.0, 1.0, 1.0, 1.0, 1.0, 1.0, 1.0, 1.0, 1.0, 1.0, 1.0, 1.0, 1.0, 1.0, 1.0, 1.0, 1.0, 1.0, 1.0, 1.0, 1.0, 1.0, 1.0, 1.0, 1.0, 1.0, 1.0, 1.0, 1.0, 1.0, 1.0, 1.0, 1.0, 1.0, 1.0, 1.0, 1.0, 1.0, 1.0, 1.0, 1.0, 1.0, 1.0, 1.0, 1.0, 1.0, 1.0, 1.0, 1.0, 1.0, 1.0, 1.0, 1.0, 1.0, 1.0, 1.0, 1.0, 1.0, 1.0, 1.0, 1.0, 1.0])
me_cube.materials.append(mat_material)
me_cube.use_remesh_preserve_volume = False
me_cube.use_remesh_preserve_attributes = False
me_cube.use_mirror_vertex_groups = False
me_cube.update()

# ---- objects
ob_cube = bpy.data.objects.new('Cube', me_cube)
ob_light = bpy.data.objects.new('Light', light_light)
ob_camera = bpy.data.objects.new('Camera', cam_camera)

# ---- transforms, parenting, visibility, modifiers, constraints
ob_cube.location = (0.0, 0.0, 0.0)
ob_cube.lock_rotations_4d = False
ob_cube.empty_display_type = 'ARROWS'
ob_cube.lineart.crease_threshold = 0.0
ob_light.location = (4.076, 1.005, 5.904)
ob_light.rotation_euler = (0.6503, 0.05522, 1.866)
ob_light.lock_rotations_4d = False
ob_light.empty_display_type = 'ARROWS'
ob_light.color = (0.0, 0.0, 0.0, 0.0)
ob_light.lineart.crease_threshold = 0.0
ob_camera.location = (7.359, -6.926, 4.958)
ob_camera.rotation_euler = (1.109, 0.0, 0.8149)
ob_camera.lock_rotations_4d = False
ob_camera.empty_display_type = 'ARROWS'
ob_camera.color = (0.0, 0.0, 0.0, 0.0)
ob_camera.display_type = 'WIRE'
ob_camera.lineart.crease_threshold = 0.0

# ---- collection membership
col_collection.objects.link(ob_cube)
col_collection.objects.link(ob_light)
col_collection.objects.link(ob_camera)

# ---- scene / render settings (as saved in the file)
scene.camera = ob_camera
scene.frame_start = 1; scene.frame_end = 250; scene.frame_set(1)
scene.render.engine = 'BLENDER_EEVEE_NEXT'
scene.cycles.sampling_pattern = 'TABULATED_SOBOL'
scene.cycles.use_light_tree = False
scene.view_settings.view_transform = 'Filmic'
bpy.context.view_layer.update()
